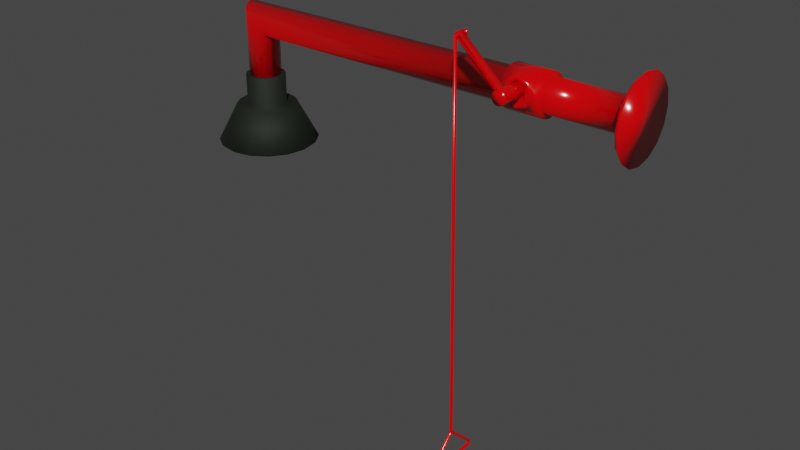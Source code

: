 # Source: Emergency_shower.blend  (saved by Blender 3.4.6; exported with 4.5.12 LTS)
import bpy
from mathutils import Matrix  # noqa: F401  (used for matrix-valued properties, if any)

bpy.ops.wm.read_factory_settings(use_empty=True)
scene = bpy.context.scene
scene.name = 'Scene'

# ---- collections
col_collection = bpy.data.collections.new('Collection'); scene.collection.children.link(col_collection)

# ---- materials (node trees are filled in below, after node groups)
mat_material_004 = bpy.data.materials.new('Material.004')
mat_material_004.use_transparent_shadow = False
mat_material_002 = bpy.data.materials.new('Material.002')
mat_material_002.use_transparent_shadow = False
mat_material_001 = bpy.data.materials.new('Material.001')
mat_material_001.use_transparent_shadow = False

# ---- material node trees
mat_material_004.use_nodes = True; mat_material_004.node_tree.nodes.clear()
_N = mat_material_004.node_tree.nodes; _L = mat_material_004.node_tree.links
n0 = _N.new('ShaderNodeBsdfPrincipled'); n0.name = 'Principled BSDF'; n0.location = (10, 300)
n0.distribution = 'GGX'
n0.subsurface_method = 'RANDOM_WALK_SKIN'
n0.inputs[0].default_value = (0.002705, 0.006994, 0.00169, 1.0)
n0.inputs[2].default_value = 0.7539
n0.inputs[3].default_value = 1.45
n0.inputs[27].default_value = (0.0, 0.0, 0.0, 1.0)
n0.inputs[28].default_value = 1.0
n1 = _N.new('ShaderNodeOutputMaterial'); n1.name = 'Material Output'; n1.location = (300, 300)
_L.new(n0.outputs[0], n1.inputs[0])
n1.is_active_output = True
mat_material_002.use_nodes = True; mat_material_002.node_tree.nodes.clear()
_N = mat_material_002.node_tree.nodes; _L = mat_material_002.node_tree.links
n0 = _N.new('ShaderNodeBsdfPrincipled'); n0.name = 'Principled BSDF'; n0.location = (10, 300)
n0.distribution = 'GGX'
n0.subsurface_method = 'RANDOM_WALK_SKIN'
n0.inputs[0].default_value = (0.8, 0.0, 0.001696, 1.0)
n0.inputs[2].default_value = 0.171
n0.inputs[3].default_value = 1.45
n0.inputs[27].default_value = (0.0, 0.0, 0.0, 1.0)
n0.inputs[28].default_value = 1.0
n1 = _N.new('ShaderNodeOutputMaterial'); n1.name = 'Material Output'; n1.location = (300, 300)
_L.new(n0.outputs[0], n1.inputs[0])
n1.is_active_output = True
mat_material_001.use_nodes = True; mat_material_001.node_tree.nodes.clear()
_N = mat_material_001.node_tree.nodes; _L = mat_material_001.node_tree.links
n0 = _N.new('ShaderNodeBsdfPrincipled'); n0.name = 'Principled BSDF'; n0.location = (10, 300)
n0.distribution = 'GGX'
n0.subsurface_method = 'RANDOM_WALK_SKIN'
n0.inputs[0].default_value = (0.8, 0.7481, 0.7258, 1.0)
n0.inputs[1].default_value = 0.8964
n0.inputs[2].default_value = 0.3575
n0.inputs[3].default_value = 1.45
n0.inputs[27].default_value = (0.0, 0.0, 0.0, 1.0)
n0.inputs[28].default_value = 1.0
n1 = _N.new('ShaderNodeOutputMaterial'); n1.name = 'Material Output'; n1.location = (300, 300)
_L.new(n0.outputs[0], n1.inputs[0])
n1.is_active_output = True

# ---- world
world_world = bpy.data.worlds.new('World'); scene.world = world_world
world_world.use_nodes = True; world_world.node_tree.nodes.clear()
_N = world_world.node_tree.nodes; _L = world_world.node_tree.links
n0 = _N.new('ShaderNodeOutputWorld'); n0.name = 'World Output'; n0.location = (300, 300)
n1 = _N.new('ShaderNodeBackground'); n1.name = 'Background'; n1.location = (10, 300)
n1.inputs[0].default_value = (0.05088, 0.05088, 0.05088, 1.0)
_L.new(n1.outputs[0], n0.inputs[0])
n0.is_active_output = True
world_world.color = (0.05088, 0.05088, 0.05088)
world_world.use_sun_shadow = False
world_world.sun_shadow_jitter_overblur = 0.0

# ---- meshes
me_cylinder_015 = bpy.data.meshes.new('Cylinder.015')
me_cylinder_015.from_pydata([(-0.2647, 0.03696, -0.1403), (-0.2517, 0.02828, -0.1403), (-0.243, 0.01531, -0.1403), (-0.24, -5.258e-09, -0.1403), (-0.243, -0.01531, -0.1403), (-0.2517, -0.02828, -0.1403), (-0.2647, -0.03696, -0.1403), (-0.28, -0.04, -0.1403), (-0.2953, -0.03696, -0.1403), (-0.3083, -0.02828, -0.1403), (-0.3169, -0.01531, -0.1403), (-0.32, 5.491e-09, -0.1403), (-0.3169, 0.01531, -0.1403), (-0.3083, 0.02828, -0.1403), (-0.2953, 0.03696, -0.1403), (-0.28, 0.04, -0.1403), (-0.2609, 0.0461, -0.1403), (-0.2447, 0.03528, -0.1403), (-0.2339, 0.0191, -0.1403), (-0.2301, -6.843e-09, -0.1403), (-0.2339, -0.0191, -0.1403), (-0.2447, -0.03528, -0.1403), (-0.2609, -0.0461, -0.1403), (-0.28, -0.0499, -0.1403), (-0.2991, -0.0461, -0.1403), (-0.3153, -0.03528, -0.1403), (-0.3261, -0.0191, -0.1403), (-0.3299, 6.566e-09, -0.1403), (-0.3261, 0.0191, -0.1403), (-0.3153, 0.03528, -0.1403), (-0.2991, 0.0461, -0.1403), (-0.28, 0.0499, -0.1403), (-0.2609, 0.0461, -0.2188), (-0.2447, 0.03528, -0.2188), (-0.2339, 0.0191, -0.2188), (-0.2301, -1.164e-08, -0.2188), (-0.2339, -0.0191, -0.2188), (-0.2447, -0.03528, -0.2188), (-0.2609, -0.0461, -0.2188), (-0.28, -0.0499, -0.2188), (-0.2991, -0.0461, -0.2188), (-0.3153, -0.03528, -0.2188), (-0.3261, -0.0191, -0.2188), (-0.3299, 1.773e-09, -0.2188), (-0.3261, 0.0191, -0.2188), (-0.3153, 0.03528, -0.2188), (-0.2991, 0.0461, -0.2188), (-0.28, 0.0499, -0.2188), (-0.2503, 0.07155, -0.2188), (-0.2252, 0.05477, -0.2188), (-0.2084, 0.02964, -0.2188), (-0.2025, -1.48e-08, -0.2188), (-0.2084, -0.02964, -0.2188), (-0.2252, -0.05477, -0.2188), (-0.2503, -0.07155, -0.2188), (-0.28, -0.07745, -0.2188), (-0.3096, -0.07155, -0.2188), (-0.3347, -0.05477, -0.2188), (-0.3515, -0.02964, -0.2188), (-0.3574, 6.011e-09, -0.2188), (-0.3515, 0.02964, -0.2188), (-0.3347, 0.05477, -0.2188), (-0.3096, 0.07155, -0.2188), (-0.28, 0.07745, -0.2188), (-0.231, 0.1182, -0.3143), (-0.1895, 0.09047, -0.3143), (-0.1618, 0.04896, -0.3143), (-0.152, -1.718e-08, -0.3143), (-0.1618, -0.04896, -0.3143), (-0.1895, -0.09047, -0.3143), (-0.231, -0.1182, -0.3143), (-0.28, -0.1279, -0.3143), (-0.3289, -0.1182, -0.3143), (-0.3704, -0.09047, -0.3143), (-0.3982, -0.04896, -0.3143), (-0.4079, 1.72e-08, -0.3143), (-0.3982, 0.04896, -0.3143), (-0.3704, 0.09047, -0.3143), (-0.3289, 0.1182, -0.3143), (-0.28, 0.1279, -0.3143), (-0.2325, 0.1145, -0.3177), (-0.1923, 0.08766, -0.3177), (-0.1654, 0.04744, -0.3177), (-0.156, -1.654e-08, -0.3177), (-0.1654, -0.04744, -0.3177), (-0.1923, -0.08766, -0.3177), (-0.2325, -0.1145, -0.3177), (-0.28, -0.124, -0.3177), (-0.3274, -0.1145, -0.3177), (-0.3676, -0.08766, -0.3177), (-0.3945, -0.04744, -0.3177), (-0.4039, 1.677e-08, -0.3177), (-0.3945, 0.04744, -0.3177), (-0.3676, 0.08766, -0.3177), (-0.3274, 0.1145, -0.3177), (-0.28, 0.124, -0.3177), (-0.2344, 0.11, -0.3134), (-0.1958, 0.08417, -0.3134), (-0.17, 0.04555, -0.3134), (-0.1609, -1.566e-08, -0.3134), (-0.17, -0.04555, -0.3134), (-0.1958, -0.08417, -0.3134), (-0.2344, -0.11, -0.3134), (-0.28, -0.119, -0.3134), (-0.3255, -0.11, -0.3134), (-0.3641, -0.08417, -0.3134), (-0.3899, -0.04555, -0.3134), (-0.399, 1.633e-08, -0.3134), (-0.3899, 0.04555, -0.3134), (-0.3641, 0.08417, -0.3134), (-0.3255, 0.11, -0.3134), (-0.28, 0.119, -0.3134), (-0.2496, 0.07342, -0.2349), (-0.2238, 0.0562, -0.2349), (-0.2065, 0.03041, -0.2349), (-0.2005, -1.764e-08, -0.2349), (-0.2065, -0.03041, -0.2349), (-0.2238, -0.0562, -0.2349), (-0.2496, -0.07342, -0.2349), (-0.28, -0.07947, -0.2349), (-0.3104, -0.07342, -0.2349), (-0.3362, -0.0562, -0.2349), (-0.3534, -0.03041, -0.2349), (-0.3594, 3.714e-09, -0.2349), (-0.3534, 0.03041, -0.2349), (-0.3362, 0.0562, -0.2349), (-0.3104, 0.07342, -0.2349), (-0.28, 0.07947, -0.2349), (-0.2709, 0.02185, -0.2349), (-0.2632, 0.01673, -0.2349), (-0.2581, 0.009052, -0.2349), (-0.2563, -7.888e-09, -0.2349), (-0.2581, -0.009052, -0.2349), (-0.2632, -0.01673, -0.2349), (-0.2709, -0.02185, -0.2349), (-0.28, -0.02365, -0.2349), (-0.289, -0.02185, -0.2349), (-0.2967, -0.01673, -0.2349), (-0.3018, -0.009052, -0.2349), (-0.3036, -1.532e-09, -0.2349), (-0.3018, 0.009052, -0.2349), (-0.2967, 0.01673, -0.2349), (-0.289, 0.02185, -0.2349), (-0.28, 0.02365, -0.2349), (-0.2709, 0.02185, -0.2495), (-0.2632, 0.01673, -0.2495), (-0.2581, 0.009052, -0.2495), (-0.2563, -1.382e-08, -0.2495), (-0.2581, -0.009052, -0.2495), (-0.2632, -0.01673, -0.2495), (-0.2709, -0.02185, -0.2495), (-0.28, -0.02365, -0.2495), (-0.289, -0.02185, -0.2495), (-0.2967, -0.01673, -0.2495), (-0.3018, -0.009052, -0.2495), (-0.3036, -7.468e-09, -0.2495), (-0.3018, 0.009052, -0.2495), (-0.2967, 0.01673, -0.2495), (-0.289, 0.02185, -0.2495), (-0.28, 0.02365, -0.2495), (-0.2674, 0.03035, -0.2495), (-0.2567, 0.02323, -0.2495), (-0.2496, 0.01257, -0.2495), (-0.2471, -1.553e-08, -0.2495), (-0.2496, -0.01257, -0.2495), (-0.2567, -0.02323, -0.2495), (-0.2674, -0.03035, -0.2495), (-0.28, -0.03285, -0.2495), (-0.2925, -0.03035, -0.2495), (-0.3032, -0.02323, -0.2495), (-0.3103, -0.01257, -0.2495), (-0.3128, -6.705e-09, -0.2495), (-0.3103, 0.01257, -0.2495), (-0.3032, 0.02323, -0.2495), (-0.2925, 0.03035, -0.2495), (-0.28, 0.03285, -0.2495), (-0.265, 0.03626, -0.2572), (-0.2522, 0.02775, -0.2572), (-0.2437, 0.01502, -0.2572), (-0.2407, -1.763e-08, -0.2572), (-0.2437, -0.01502, -0.2572), (-0.2522, -0.02775, -0.2572), (-0.265, -0.03626, -0.2572), (-0.28, -0.03925, -0.2572), (-0.295, -0.03626, -0.2572), (-0.3077, -0.02775, -0.2572), (-0.3162, -0.01502, -0.2572), (-0.3192, -7.086e-09, -0.2572), (-0.3162, 0.01502, -0.2572), (-0.3077, 0.02775, -0.2572), (-0.295, 0.03626, -0.2572), (-0.28, 0.03925, -0.2572), (0.516, -0.02145, 0.03498), (0.5158, -0.05722, 0.04045), (0.7723, 0.1, -5.588e-08), (-0.28, 0.04, 2.421e-08), (0.537, -0.05722, 0.03167), (0.7723, 0.09239, 0.03827), (0.522, -0.02145, 0.03393), (-0.2953, 0.03696, 0.01531), (0.5458, -0.05722, 0.01045), (0.7723, 0.07071, 0.07071), (-0.3083, 0.02828, 0.02828), (0.5272, -0.02145, 0.03089), (0.537, -0.05722, -0.01076), (0.7723, 0.03827, 0.09239), (0.5311, -0.02145, 0.02624), (-0.3169, 0.01531, 0.03696), (0.5158, -0.05722, -0.01955), (0.5332, -0.02145, 0.02054), (0.7723, 0.0, 0.1), (-0.32, 0.0, 0.04), (0.4946, -0.05722, -0.01076), (0.5332, -0.02145, 0.01447), (0.7723, -0.03827, 0.09239), (-0.3169, -0.01531, 0.03696), (0.4858, -0.05722, 0.01045), (0.7723, -0.07071, 0.07071), (-0.3083, -0.02828, 0.02828), (0.5311, -0.02145, 0.008766), (0.4946, -0.05722, 0.03167), (0.7723, -0.09239, 0.03827), (-0.2953, -0.03696, 0.01531), (0.5158, -0.05722, 0.04695), (0.5272, -0.02145, 0.004116), (0.7723, -0.1, -5.588e-08), (-0.28, -0.04, 2.421e-08), (0.5416, -0.05722, 0.03626), (0.7723, -0.09239, -0.03827), (0.522, -0.02145, 0.001081), (0.5523, -0.05722, 0.01045), (0.5416, -0.05722, -0.01535), (-0.2647, -0.03696, -0.01531), (0.516, -0.02145, 2.7e-05), (0.7723, -0.07071, -0.07071), (0.5158, -0.05722, -0.02604), (-0.2517, -0.02828, -0.02828), (0.49, -0.05722, -0.01535), (0.7723, -0.03827, -0.09239), (0.51, -0.02145, 0.001081), (0.4793, -0.05722, 0.01045), (-0.243, -0.01531, -0.03696), (0.49, -0.05722, 0.03626), (0.7723, 0.0, -0.1), (0.5048, -0.02145, 0.004116), (-0.24, 0.0, -0.04), (0.7723, 0.03827, -0.09239), (-0.243, 0.01531, -0.03696), (0.7723, 0.07071, -0.07071), (0.5009, -0.02145, 0.008766), (-0.2517, 0.02828, -0.02828), (0.7723, 0.09239, -0.03827), (-0.2647, 0.03696, -0.01531), (0.4988, -0.02145, 0.01447), (0.761, 0.09056, -5.588e-08), (0.761, 0.08367, 0.03466), (0.761, 0.06404, 0.06404), (0.761, 0.03466, 0.08367), (0.4988, -0.02145, 0.02054), (0.761, 0.0, 0.09056), (0.761, -0.03466, 0.08367), (0.761, -0.06404, 0.06404), (0.5009, -0.02145, 0.02624), (0.761, -0.08367, 0.03466), (0.761, -0.09056, -5.588e-08), (0.5048, -0.02145, 0.03089), (0.7612, -0.08367, -0.03466), (0.7612, -0.06371, -0.06312), (0.51, -0.02145, 0.03393), (0.7612, -0.03466, -0.08367), (0.761, 0.0, -0.09056), (0.761, 0.03466, -0.08367), (0.761, 0.06404, -0.06404), (0.761, 0.08367, -0.03466), (0.7514, 0.04, -1.863e-08), (0.7514, 0.03696, 0.01531), (0.7514, 0.02828, 0.02828), (0.7514, 0.01531, 0.03696), (0.7514, 0.0, 0.04), (0.7514, -0.01531, 0.03696), (0.7514, -0.02828, 0.02828), (0.7514, -0.03696, 0.01531), (0.7514, -0.04, -1.863e-08), (0.7514, -0.03696, -0.01531), (0.7514, -0.02828, -0.02828), (0.7514, -0.01531, -0.03696), (0.7514, 0.0, -0.04), (0.7514, 0.01531, -0.03696), (0.7514, 0.02828, -0.02828), (0.7514, 0.03696, -0.01531), (-0.2647, 0.03696, -0.1403), (-0.2517, 0.02828, -0.1403), (-0.243, 0.01531, -0.1403), (-0.24, -7.451e-09, -0.1403), (-0.243, -0.01531, -0.1403), (-0.2517, -0.02828, -0.1403), (-0.2647, -0.03696, -0.1403), (-0.28, -0.04, -0.1403), (-0.2953, -0.03696, -0.1403), (-0.3083, -0.02828, -0.1403), (-0.3169, -0.01531, -0.1403), (-0.32, 7.451e-09, -0.1403), (-0.3169, 0.01531, -0.1403), (-0.3083, 0.02828, -0.1403), (-0.2953, 0.03696, -0.1403), (-0.28, 0.04, -0.1403), (0.4671, 0.03709, 0.01531), (0.4671, 0.02856, 0.02828), (0.4671, 0.01568, 0.03696), (0.4671, 0.0004175, 0.04), (0.4671, -0.01491, 0.03696), (0.4671, -0.02797, 0.02828), (0.4671, -0.03677, 0.01531), (0.4671, -0.03997, -3.725e-09), (0.4671, -0.03709, -0.01531), (0.4671, -0.02856, -0.02828), (0.4671, -0.01568, -0.03696), (0.4671, -0.0004175, -0.04), (0.4671, 0.01491, -0.03696), (0.4671, 0.02797, -0.02828), (0.4671, 0.03677, -0.01531), (0.4671, 0.03997, -9.313e-09), (0.5618, 0.03998, -1.304e-08), (0.5618, 0.03683, -0.01531), (0.5618, 0.02807, -0.02828), (0.5618, 0.01503, -0.03696), (0.5618, -0.0002871, -0.04), (0.5618, -0.01556, -0.03696), (0.5618, -0.02847, -0.02828), (0.5618, -0.03705, -0.01531), (0.5618, -0.03998, -9.313e-09), (0.5618, -0.03683, 0.01531), (0.5618, -0.02807, 0.02828), (0.5618, -0.01503, 0.03696), (0.5618, 0.0002871, 0.04), (0.5618, 0.01556, 0.03696), (0.5618, 0.02847, 0.02828), (0.5618, 0.03705, 0.01531), (0.5618, 0.05087, -9.225e-05), (0.4671, 0.05086, -9.225e-05), (0.4671, 0.04718, 0.0194), (0.4671, 0.03629, 0.03595), (0.4671, 0.01987, 0.04701), (0.4671, 0.000423, 0.05089), (0.4671, -0.01906, 0.04702), (0.4671, -0.03563, 0.03602), (0.4671, -0.0468, 0.01955), (0.4671, -0.05086, 9.224e-05), (0.4671, -0.04718, -0.0194), (0.4671, -0.03629, -0.03595), (0.4671, -0.01987, -0.04701), (0.4671, -0.000423, -0.05089), (0.4671, 0.01906, -0.04702), (0.4671, 0.03563, -0.03602), (0.4671, 0.0468, -0.01955), (0.5618, 0.04686, -0.01954), (0.5618, 0.03573, -0.03601), (0.5618, 0.01919, -0.04702), (0.5618, -0.0002889, -0.05089), (0.5618, -0.01975, -0.04701), (0.5618, -0.03621, -0.03595), (0.5618, -0.04714, -0.0194), (0.5618, -0.05087, 9.223e-05), (0.5618, -0.04686, 0.01954), (0.5618, -0.03573, 0.03601), (0.5618, -0.01919, 0.04702), (0.5618, 0.0002889, 0.05089), (0.5618, 0.01975, 0.04701), (0.5618, 0.03621, 0.03595), (0.5618, 0.04714, 0.0194), (0.5158, -0.01924, 0.04695), (0.5417, -0.03571, 0.03601), (0.5416, -0.03535, 0.03626), (0.4899, -0.03566, 0.03601), (0.49, -0.03529, 0.03626), (0.5485, -0.04685, 0.01954), (0.4831, -0.04681, 0.01954), (0.4793, -0.0487, 0.01045), (0.5523, -0.04873, 0.01045), (0.548, -0.05087, 9.223e-05), (0.4836, -0.05086, 9.223e-05), (0.5319, -0.04715, -0.0194), (0.5416, -0.04792, -0.01535), (0.4998, -0.04716, -0.0194), (0.49, -0.04794, -0.01535), (0.5158, -0.04279, -0.02604), (0.516, -0.05722, 0.03498), (0.522, -0.05722, 0.03393), (0.51, -0.05722, 0.03393), (0.5048, -0.05722, 0.004116), (0.5009, -0.05722, 0.008766), (0.4988, -0.05722, 0.01447), (0.4988, -0.05722, 0.02054), (0.5272, -0.05722, 0.03089), (0.5048, -0.05722, 0.03089), (0.5311, -0.05722, 0.02624), (0.5009, -0.05722, 0.02624), (0.516, -0.05722, 2.7e-05), (0.522, -0.05722, 0.001081), (0.51, -0.05722, 0.001081), (0.5311, -0.05722, 0.008766), (0.5332, -0.05722, 0.02054), (0.5332, -0.05722, 0.01447), (0.5272, -0.05722, 0.004116), (0.7601, 0.06526, -0.04346), (0.7548, 0.06394, -0.04346), (0.7601, 0.06233, -0.03639), (0.7548, 0.0614, -0.03732), (0.7601, 0.05526, -0.03346), (0.7548, 0.05526, -0.03478), (0.7601, 0.04819, -0.03639), (0.7548, 0.04912, -0.03732), (0.7601, 0.04526, -0.04346), (0.7548, 0.04658, -0.04346), (0.7601, 0.04819, -0.05053), (0.7548, 0.04912, -0.0496), (0.7601, 0.05526, -0.05346), (0.7548, 0.05526, -0.05214), (0.7601, 0.06233, -0.05053), (0.7548, 0.0614, -0.0496), (0.7597, 0.01011, 0.06943), (0.7544, 0.008797, 0.06943), (0.7597, 0.007185, 0.0765), (0.7544, 0.006254, 0.07557), (0.7597, 0.0001142, 0.07943), (0.7544, 0.0001142, 0.07811), (0.7597, -0.006957, 0.0765), (0.7544, -0.006026, 0.07557), (0.7597, -0.009886, 0.06943), (0.7544, -0.008569, 0.06943), (0.7597, -0.006957, 0.06236), (0.7544, -0.006026, 0.06329), (0.7597, 0.0001142, 0.05943), (0.7544, 0.0001142, 0.06075), (0.7597, 0.007185, 0.06236), (0.7544, 0.006254, 0.06329), (0.7601, -0.04834, 0.03987), (0.7548, -0.04965, 0.03987), (0.7601, -0.05127, 0.04694), (0.7548, -0.0522, 0.04601), (0.7601, -0.05834, 0.04987), (0.7548, -0.05834, 0.04855), (0.7601, -0.06541, 0.04694), (0.7548, -0.06448, 0.04601), (0.7601, -0.06834, 0.03987), (0.7548, -0.06702, 0.03987), (0.7601, -0.06541, 0.03279), (0.7548, -0.06448, 0.03373), (0.7601, -0.05834, 0.02987), (0.7548, -0.05834, 0.03118), (0.7601, -0.05127, 0.03279), (0.7548, -0.0522, 0.03373), (0.7601, 0.07097, 0.03614), (0.7548, 0.06965, 0.03614), (0.7601, 0.06804, 0.04321), (0.7548, 0.06711, 0.04228), (0.7601, 0.06097, 0.04614), (0.7548, 0.06097, 0.04482), (0.7601, 0.0539, 0.04321), (0.7548, 0.05483, 0.04228), (0.7601, 0.05097, 0.03614), (0.7548, 0.05229, 0.03614), (0.7601, 0.0539, 0.02907), (0.7548, 0.05483, 0.03), (0.7601, 0.06097, 0.02614), (0.7548, 0.06097, 0.02745), (0.7601, 0.06804, 0.02907), (0.7548, 0.06711, 0.03), (0.7601, -0.04699, -0.04186), (0.7548, -0.04831, -0.04186), (0.7601, -0.04992, -0.03479), (0.7548, -0.05085, -0.03572), (0.7601, -0.05699, -0.03186), (0.7548, -0.05699, -0.03318), (0.7601, -0.06406, -0.03479), (0.7548, -0.06313, -0.03572), (0.7601, -0.06699, -0.04186), (0.7548, -0.06567, -0.04186), (0.7601, -0.06406, -0.04893), (0.7548, -0.06313, -0.048), (0.7601, -0.05699, -0.05186), (0.7548, -0.05699, -0.05054), (0.7601, -0.04992, -0.04893), (0.7548, -0.05085, -0.048), (0.7597, 0.009897, -0.06962), (0.7544, 0.00858, -0.06962), (0.7597, 0.006968, -0.06255), (0.7544, 0.006037, -0.06348), (0.7597, -0.0001035, -0.05962), (0.7544, -0.0001035, -0.06093), (0.7597, -0.007175, -0.06255), (0.7544, -0.006243, -0.06348), (0.7597, -0.0101, -0.06962), (0.7544, -0.008787, -0.06962), (0.7597, -0.007175, -0.07669), (0.7544, -0.006243, -0.07576), (0.7597, -0.0001035, -0.07962), (0.7544, -0.0001035, -0.0783), (0.7597, 0.006968, -0.07669), (0.7544, 0.006037, -0.07576)], [], [(4, 5, 21, 20), (25, 26, 42, 41), (12, 13, 29, 28), (5, 6, 22, 21), (13, 14, 30, 29), (6, 7, 23, 22), (14, 15, 31, 30), (7, 8, 24, 23), (15, 0, 16, 31), (0, 1, 17, 16), (8, 9, 25, 24), (1, 2, 18, 17), (9, 10, 26, 25), (2, 3, 19, 18), (10, 11, 27, 26), (3, 4, 20, 19), (11, 12, 28, 27), (46, 47, 63, 62), (18, 19, 35, 34), (26, 27, 43, 42), (19, 20, 36, 35), (27, 28, 44, 43), (20, 21, 37, 36), (28, 29, 45, 44), (21, 22, 38, 37), (29, 30, 46, 45), (22, 23, 39, 38), (30, 31, 47, 46), (23, 24, 40, 39), (31, 16, 32, 47), (16, 17, 33, 32), (24, 25, 41, 40), (17, 18, 34, 33), (52, 53, 69, 68), (39, 40, 56, 55), (47, 32, 48, 63), (32, 33, 49, 48), (40, 41, 57, 56), (33, 34, 50, 49), (41, 42, 58, 57), (34, 35, 51, 50), (42, 43, 59, 58), (35, 36, 52, 51), (43, 44, 60, 59), (36, 37, 53, 52), (44, 45, 61, 60), (37, 38, 54, 53), (45, 46, 62, 61), (38, 39, 55, 54), (76, 77, 93, 92), (60, 61, 77, 76), (53, 54, 70, 69), (61, 62, 78, 77), (54, 55, 71, 70), (62, 63, 79, 78), (55, 56, 72, 71), (63, 48, 64, 79), (48, 49, 65, 64), (56, 57, 73, 72), (49, 50, 66, 65), (57, 58, 74, 73), (50, 51, 67, 66), (58, 59, 75, 74), (51, 52, 68, 67), (59, 60, 76, 75), (91, 92, 108, 107), (69, 70, 86, 85), (77, 78, 94, 93), (70, 71, 87, 86), (78, 79, 95, 94), (71, 72, 88, 87), (79, 64, 80, 95), (64, 65, 81, 80), (72, 73, 89, 88), (65, 66, 82, 81), (73, 74, 90, 89), (66, 67, 83, 82), (74, 75, 91, 90), (67, 68, 84, 83), (75, 76, 92, 91), (68, 69, 85, 84), (105, 106, 122, 121), (84, 85, 101, 100), (92, 93, 109, 108), (85, 86, 102, 101), (93, 94, 110, 109), (86, 87, 103, 102), (94, 95, 111, 110), (87, 88, 104, 103), (95, 80, 96, 111), (80, 81, 97, 96), (88, 89, 105, 104), (81, 82, 98, 97), (89, 90, 106, 105), (82, 83, 99, 98), (90, 91, 107, 106), (83, 84, 100, 99), (119, 120, 136, 135), (98, 99, 115, 114), (106, 107, 123, 122), (99, 100, 116, 115), (107, 108, 124, 123), (100, 101, 117, 116), (108, 109, 125, 124), (101, 102, 118, 117), (109, 110, 126, 125), (102, 103, 119, 118), (110, 111, 127, 126), (103, 104, 120, 119), (111, 96, 112, 127), (96, 97, 113, 112), (104, 105, 121, 120), (97, 98, 114, 113), (140, 141, 157, 156), (127, 112, 128, 143), (112, 113, 129, 128), (120, 121, 137, 136), (113, 114, 130, 129), (121, 122, 138, 137), (114, 115, 131, 130), (122, 123, 139, 138), (115, 116, 132, 131), (123, 124, 140, 139), (116, 117, 133, 132), (124, 125, 141, 140), (117, 118, 134, 133), (125, 126, 142, 141), (118, 119, 135, 134), (126, 127, 143, 142), (146, 147, 163, 162), (133, 134, 150, 149), (141, 142, 158, 157), (134, 135, 151, 150), (142, 143, 159, 158), (135, 136, 152, 151), (143, 128, 144, 159), (128, 129, 145, 144), (136, 137, 153, 152), (129, 130, 146, 145), (137, 138, 154, 153), (130, 131, 147, 146), (138, 139, 155, 154), (131, 132, 148, 147), (139, 140, 156, 155), (132, 133, 149, 148), (167, 168, 184, 183), (154, 155, 171, 170), (147, 148, 164, 163), (155, 156, 172, 171), (148, 149, 165, 164), (156, 157, 173, 172), (149, 150, 166, 165), (157, 158, 174, 173), (150, 151, 167, 166), (158, 159, 175, 174), (151, 152, 168, 167), (159, 144, 160, 175), (144, 145, 161, 160), (152, 153, 169, 168), (145, 146, 162, 161), (153, 154, 170, 169), (190, 191, 176, 177, 178, 179, 180, 181, 182, 183, 184, 185, 186, 187, 188, 189), (175, 160, 176, 191), (160, 161, 177, 176), (168, 169, 185, 184), (161, 162, 178, 177), (169, 170, 186, 185), (162, 163, 179, 178), (170, 171, 187, 186), (163, 164, 180, 179), (171, 172, 188, 187), (164, 165, 181, 180), (172, 173, 189, 188), (165, 166, 182, 181), (173, 174, 190, 189), (166, 167, 183, 182), (174, 175, 191, 190), (15, 14, 13, 12, 11, 10, 9, 8, 7, 6, 5, 4, 3, 2, 1, 0), (321, 195, 199, 306), (306, 199, 202, 307), (307, 202, 207, 308), (308, 207, 211, 309), (309, 211, 215, 310), (310, 215, 218, 311), (311, 218, 222, 312), (312, 222, 226, 313), (313, 226, 232, 314), (314, 232, 236, 315), (315, 236, 241, 316), (316, 241, 245, 317), (317, 245, 247, 318), (318, 247, 250, 319), (245, 241, 294, 293), (319, 250, 252, 320), (320, 252, 195, 321), (248, 251, 194, 197, 201, 205, 210, 214, 217, 221, 225, 228, 234, 238, 243, 246), (251, 273, 254, 194), (248, 272, 273, 251), (246, 271, 272, 248), (243, 270, 271, 246), (238, 269, 270, 243), (234, 267, 269, 238), (228, 266, 267, 234), (225, 264, 266, 228), (221, 263, 264, 225), (217, 261, 263, 221), (214, 260, 261, 217), (210, 259, 260, 214), (205, 257, 259, 210), (201, 256, 257, 205), (197, 255, 256, 201), (194, 254, 255, 197), (273, 289, 274, 254), (272, 288, 289, 273), (271, 287, 288, 272), (270, 286, 287, 271), (269, 285, 286, 270), (267, 284, 285, 269), (266, 283, 284, 267), (264, 282, 283, 266), (263, 281, 282, 264), (261, 280, 281, 263), (260, 279, 280, 261), (259, 278, 279, 260), (257, 277, 278, 259), (256, 276, 277, 257), (255, 275, 276, 256), (254, 274, 275, 255), (252, 250, 291, 290), (195, 252, 290, 305), (236, 232, 296, 295), (241, 236, 295, 294), (215, 211, 301, 300), (218, 215, 300, 299), (222, 218, 299, 298), (247, 245, 293, 292), (202, 199, 304, 303), (199, 195, 305, 304), (250, 247, 292, 291), (226, 222, 298, 297), (232, 226, 297, 296), (207, 202, 303, 302), (211, 207, 302, 301), (305, 290, 291, 292, 293, 294, 295, 296, 297, 298, 299, 300, 301, 302, 303, 304), (332, 333, 365, 364), (309, 310, 344, 343), (331, 332, 364, 363), (308, 309, 343, 342), (330, 331, 363, 362), (307, 308, 342, 341), (320, 321, 339, 354), (329, 330, 362, 361), (306, 307, 341, 340), (319, 320, 354, 353), (328, 329, 361, 360), (321, 306, 340, 339), (318, 319, 353, 352), (327, 328, 360, 359), (317, 318, 352, 351), (326, 327, 359, 358), (289, 323, 322, 274), (288, 324, 323, 289), (287, 325, 324, 288), (286, 326, 325, 287), (285, 327, 326, 286), (284, 328, 327, 285), (283, 329, 328, 284), (282, 330, 329, 283), (281, 331, 330, 282), (280, 332, 331, 281), (279, 333, 332, 280), (278, 334, 333, 279), (277, 335, 334, 278), (276, 336, 335, 277), (275, 337, 336, 276), (274, 322, 337, 275), (338, 339, 340, 369), (369, 340, 341, 368), (368, 341, 342, 367), (367, 342, 343, 366), (366, 343, 344, 365), (372, 371, 364, 365, 344, 345, 373, 374, 370), (373, 345, 346, 376), (375, 363, 364, 371), (377, 376, 346, 347, 380), (378, 379, 362, 363, 375), (384, 380, 347, 348, 383), (382, 381, 361, 362, 379), (385, 383, 348, 349, 360, 361, 381), (360, 349, 350, 359), (359, 350, 351, 358), (358, 351, 352, 357), (357, 352, 353, 356), (356, 353, 354, 355), (355, 354, 339, 338), (310, 311, 345, 344), (333, 334, 366, 365), (311, 312, 346, 345), (334, 335, 367, 366), (312, 313, 347, 346), (335, 336, 368, 367), (322, 323, 355, 338), (313, 314, 348, 347), (336, 337, 369, 368), (323, 324, 356, 355), (314, 315, 349, 348), (337, 322, 338, 369), (324, 325, 357, 356), (315, 316, 350, 349), (325, 326, 358, 357), (316, 317, 351, 350), (386, 193, 220, 216, 212, 208, 204, 200, 196, 395, 401, 402, 400, 403, 398, 397, 399, 389, 390, 391, 392, 396, 394, 388), (395, 196, 193, 386, 387, 393), (200, 204, 231, 230), (212, 216, 240, 237), (204, 208, 235, 231), (216, 220, 242, 240), (196, 200, 230, 227), (208, 212, 237, 235), (220, 193, 223, 242), (193, 196, 227, 223), (380, 384, 237, 240, 377), (381, 382, 231, 235, 385), (371, 372, 227, 230, 378, 375), (376, 377, 240, 242, 374, 373), (383, 385, 235, 237, 384), (379, 378, 230, 231, 382), (223, 227, 372, 370), (374, 242, 223, 370), (386, 192, 198, 387), (387, 198, 203, 393), (393, 203, 206, 395), (395, 206, 209, 401), (401, 209, 213, 402), (402, 213, 219, 400), (400, 219, 224, 403), (403, 224, 229, 398), (398, 229, 233, 397), (397, 233, 239, 399), (399, 239, 244, 389), (389, 244, 249, 390), (390, 249, 253, 391), (391, 253, 258, 392), (392, 258, 262, 396), (396, 262, 265, 394), (265, 268, 388, 394), (388, 268, 192, 386), (219, 213, 209, 206, 203, 198, 192, 268, 265, 262, 258, 253, 249, 244, 239, 233, 229, 224), (404, 405, 407, 406), (406, 407, 409, 408), (408, 409, 411, 410), (410, 411, 413, 412), (412, 413, 415, 414), (414, 415, 417, 416), (407, 405, 419, 417, 415, 413, 411, 409), (416, 417, 419, 418), (418, 419, 405, 404), (404, 406, 408, 410, 412, 414, 416, 418), (420, 421, 423, 422), (422, 423, 425, 424), (424, 425, 427, 426), (426, 427, 429, 428), (428, 429, 431, 430), (430, 431, 433, 432), (423, 421, 435, 433, 431, 429, 427, 425), (432, 433, 435, 434), (434, 435, 421, 420), (420, 422, 424, 426, 428, 430, 432, 434), (436, 437, 439, 438), (438, 439, 441, 440), (440, 441, 443, 442), (442, 443, 445, 444), (444, 445, 447, 446), (446, 447, 449, 448), (439, 437, 451, 449, 447, 445, 443, 441), (448, 449, 451, 450), (450, 451, 437, 436), (436, 438, 440, 442, 444, 446, 448, 450), (452, 453, 455, 454), (454, 455, 457, 456), (456, 457, 459, 458), (458, 459, 461, 460), (460, 461, 463, 462), (462, 463, 465, 464), (455, 453, 467, 465, 463, 461, 459, 457), (464, 465, 467, 466), (466, 467, 453, 452), (452, 454, 456, 458, 460, 462, 464, 466), (468, 469, 471, 470), (470, 471, 473, 472), (472, 473, 475, 474), (474, 475, 477, 476), (476, 477, 479, 478), (478, 479, 481, 480), (471, 469, 483, 481, 479, 477, 475, 473), (480, 481, 483, 482), (482, 483, 469, 468), (468, 470, 472, 474, 476, 478, 480, 482), (484, 485, 487, 486), (486, 487, 489, 488), (488, 489, 491, 490), (490, 491, 493, 492), (492, 493, 495, 494), (494, 495, 497, 496), (487, 485, 499, 497, 495, 493, 491, 489), (496, 497, 499, 498), (498, 499, 485, 484), (484, 486, 488, 490, 492, 494, 496, 498)])
me_cylinder_015.polygons.foreach_set('use_smooth', [True] * 408)
me_cylinder_015.polygons.foreach_set('material_index', [0, 0, 0, 0, 0, 0, 0, 0, 0, 0, 0, 0, 0, 0, 0, 0, 0, 0, 0, 0, 0, 0, 0, 0, 0, 0, 0, 0, 0, 0, 0, 0, 0, 0, 0, 0, 0, 0, 0, 0, 0, 0, 0, 0, 0, 0, 0, 0, 0, 0, 0, 0, 0, 0, 0, 0, 0, 0, 0, 0, 0, 0, 0, 0, 0, 0, 0, 0, 0, 0, 0, 0, 0, 0, 0, 0, 0, 0, 0, 0, 0, 0, 0, 0, 0, 0, 0, 0, 0, 0, 0, 0, 0, 0, 0, 0, 0, 0, 0, 0, 0, 0, 0, 0, 0, 0, 0, 0, 0, 0, 0, 0, 0, 0, 0, 0, 0, 0, 0, 0, 0, 0, 0, 0, 0, 0, 0, 0, 0, 0, 0, 0, 0, 0, 0, 0, 0, 0, 0, 0, 0, 0, 0, 0, 0, 0, 0, 0, 0, 0, 0, 0, 0, 0, 0, 0, 0, 0, 0, 0, 0, 0, 0, 0, 0, 0, 0, 0, 0, 0, 0, 0, 0, 0, 0, 0, 0, 0, 1, 1, 1, 1, 1, 1, 1, 1, 1, 1, 1, 1, 1, 1, 1, 1, 1, 1, 1, 1, 1, 1, 1, 1, 1, 1, 1, 1, 1, 1, 1, 1, 1, 1, 1, 1, 1, 1, 1, 1, 1, 1, 1, 1, 1, 1, 1, 1, 1, 1, 1, 1, 1, 1, 1, 1, 1, 1, 1, 1, 1, 1, 1, 1, 1, 1, 1, 1, 1, 1, 1, 1, 1, 1, 1, 1, 1, 1, 1, 1, 1, 1, 1, 1, 1, 1, 1, 1, 1, 1, 1, 1, 1, 1, 1, 1, 1, 1, 1, 1, 1, 1, 1, 1, 1, 1, 1, 1, 1, 1, 1, 1, 1, 1, 1, 1, 1, 1, 1, 1, 1, 1, 1, 1, 1, 1, 1, 1, 1, 1, 1, 1, 1, 1, 1, 1, 1, 1, 1, 1, 1, 1, 1, 1, 1, 1, 1, 1, 1, 1, 1, 1, 1, 1, 1, 1, 1, 1, 1, 1, 1, 1, 1, 1, 1, 1, 1, 1, 1, 1, 2, 2, 2, 2, 2, 2, 2, 2, 2, 2, 2, 2, 2, 2, 2, 2, 2, 2, 2, 2, 2, 2, 2, 2, 2, 2, 2, 2, 2, 2, 2, 2, 2, 2, 2, 2, 2, 2, 2, 2, 2, 2, 2, 2, 2, 2, 2, 2, 2, 2, 2, 2, 2, 2, 2, 2, 2, 2, 2, 2])
_uv = me_cylinder_015.uv_layers.new(name='UVMap')
_uv.uv.foreach_set('vector', [0.3125, 1.0, 0.375, 1.0, 0.375, 1.0, 0.3125, 1.0, 0.625, 1.0, 0.6875, 1.0, 0.6875, 1.0, 0.625, 1.0, 0.8125, 1.0, 0.875, 1.0, 0.875, 1.0, 0.8125, 1.0, 0.375, 1.0, 0.4375, 1.0, 0.4375, 1.0, 0.375, 1.0, 0.875, 1.0, 0.9375, 1.0, 0.9375, 1.0, 0.875, 1.0, 0.4375, 1.0, 0.5, 1.0, 0.5, 1.0, 0.4375, 1.0, 0.9375, 1.0, 1.0, 1.0, 1.0, 1.0, 0.9375, 1.0, 0.5, 1.0, 0.5625, 1.0, 0.5625, 1.0, 0.5, 1.0, 0.0, 1.0, 0.0625, 1.0, 0.0625, 1.0, 0.0, 1.0, 0.0625, 1.0, 0.125, 1.0, 0.125, 1.0, 0.0625, 1.0, 0.5625, 1.0, 0.625, 1.0, 0.625, 1.0, 0.5625, 1.0, 0.125, 1.0, 0.1875, 1.0, 0.1875, 1.0, 0.125, 1.0, 0.625, 1.0, 0.6875, 1.0, 0.6875, 1.0, 0.625, 1.0, 0.1875, 1.0, 0.25, 1.0, 0.25, 1.0, 0.1875, 1.0, 0.6875, 1.0, 0.75, 1.0, 0.75, 1.0, 0.6875, 1.0, 0.25, 1.0, 0.3125, 1.0, 0.3125, 1.0, 0.25, 1.0, 0.75, 1.0, 0.8125, 1.0, 0.8125, 1.0, 0.75, 1.0, 0.9375, 1.0, 1.0, 1.0, 1.0, 1.0, 0.9375, 1.0, 0.1875, 1.0, 0.25, 1.0, 0.25, 1.0, 0.1875, 1.0, 0.6875, 1.0, 0.75, 1.0, 0.75, 1.0, 0.6875, 1.0, 0.25, 1.0, 0.3125, 1.0, 0.3125, 1.0, 0.25, 1.0, 0.75, 1.0, 0.8125, 1.0, 0.8125, 1.0, 0.75, 1.0, 0.3125, 1.0, 0.375, 1.0, 0.375, 1.0, 0.3125, 1.0, 0.8125, 1.0, 0.875, 1.0, 0.875, 1.0, 0.8125, 1.0, 0.375, 1.0, 0.4375, 1.0, 0.4375, 1.0, 0.375, 1.0, 0.875, 1.0, 0.9375, 1.0, 0.9375, 1.0, 0.875, 1.0, 0.4375, 1.0, 0.5, 1.0, 0.5, 1.0, 0.4375, 1.0, 0.9375, 1.0, 1.0, 1.0, 1.0, 1.0, 0.9375, 1.0, 0.5, 1.0, 0.5625, 1.0, 0.5625, 1.0, 0.5, 1.0, 0.0, 1.0, 0.0625, 1.0, 0.0625, 1.0, 0.0, 1.0, 0.0625, 1.0, 0.125, 1.0, 0.125, 1.0, 0.0625, 1.0, 0.5625, 1.0, 0.625, 1.0, 0.625, 1.0, 0.5625, 1.0, 0.125, 1.0, 0.1875, 1.0, 0.1875, 1.0, 0.125, 1.0, 0.3125, 1.0, 0.375, 1.0, 0.375, 1.0, 0.3125, 1.0, 0.5, 1.0, 0.5625, 1.0, 0.5625, 1.0, 0.5, 1.0, 0.0, 1.0, 0.0625, 1.0, 0.0625, 1.0, 0.0, 1.0, 0.0625, 1.0, 0.125, 1.0, 0.125, 1.0, 0.0625, 1.0, 0.5625, 1.0, 0.625, 1.0, 0.625, 1.0, 0.5625, 1.0, 0.125, 1.0, 0.1875, 1.0, 0.1875, 1.0, 0.125, 1.0, 0.625, 1.0, 0.6875, 1.0, 0.6875, 1.0, 0.625, 1.0, 0.1875, 1.0, 0.25, 1.0, 0.25, 1.0, 0.1875, 1.0, 0.6875, 1.0, 0.75, 1.0, 0.75, 1.0, 0.6875, 1.0, 0.25, 1.0, 0.3125, 1.0, 0.3125, 1.0, 0.25, 1.0, 0.75, 1.0, 0.8125, 1.0, 0.8125, 1.0, 0.75, 1.0, 0.3125, 1.0, 0.375, 1.0, 0.375, 1.0, 0.3125, 1.0, 0.8125, 1.0, 0.875, 1.0, 0.875, 1.0, 0.8125, 1.0, 0.375, 1.0, 0.4375, 1.0, 0.4375, 1.0, 0.375, 1.0, 0.875, 1.0, 0.9375, 1.0, 0.9375, 1.0, 0.875, 1.0, 0.4375, 1.0, 0.5, 1.0, 0.5, 1.0, 0.4375, 1.0, 0.8125, 1.0, 0.875, 1.0, 0.875, 1.0, 0.8125, 1.0, 0.8125, 1.0, 0.875, 1.0, 0.875, 1.0, 0.8125, 1.0, 0.375, 1.0, 0.4375, 1.0, 0.4375, 1.0, 0.375, 1.0, 0.875, 1.0, 0.9375, 1.0, 0.9375, 1.0, 0.875, 1.0, 0.4375, 1.0, 0.5, 1.0, 0.5, 1.0, 0.4375, 1.0, 0.9375, 1.0, 1.0, 1.0, 1.0, 1.0, 0.9375, 1.0, 0.5, 1.0, 0.5625, 1.0, 0.5625, 1.0, 0.5, 1.0, 0.0, 1.0, 0.0625, 1.0, 0.0625, 1.0, 0.0, 1.0, 0.0625, 1.0, 0.125, 1.0, 0.125, 1.0, 0.0625, 1.0, 0.5625, 1.0, 0.625, 1.0, 0.625, 1.0, 0.5625, 1.0, 0.125, 1.0, 0.1875, 1.0, 0.1875, 1.0, 0.125, 1.0, 0.625, 1.0, 0.6875, 1.0, 0.6875, 1.0, 0.625, 1.0, 0.1875, 1.0, 0.25, 1.0, 0.25, 1.0, 0.1875, 1.0, 0.6875, 1.0, 0.75, 1.0, 0.75, 1.0, 0.6875, 1.0, 0.25, 1.0, 0.3125, 1.0, 0.3125, 1.0, 0.25, 1.0, 0.75, 1.0, 0.8125, 1.0, 0.8125, 1.0, 0.75, 1.0, 0.75, 1.0, 0.8125, 1.0, 0.8125, 1.0, 0.75, 1.0, 0.375, 1.0, 0.4375, 1.0, 0.4375, 1.0, 0.375, 1.0, 0.875, 1.0, 0.9375, 1.0, 0.9375, 1.0, 0.875, 1.0, 0.4375, 1.0, 0.5, 1.0, 0.5, 1.0, 0.4375, 1.0, 0.9375, 1.0, 1.0, 1.0, 1.0, 1.0, 0.9375, 1.0, 0.5, 1.0, 0.5625, 1.0, 0.5625, 1.0, 0.5, 1.0, 0.0, 1.0, 0.0625, 1.0, 0.0625, 1.0, 0.0, 1.0, 0.0625, 1.0, 0.125, 1.0, 0.125, 1.0, 0.0625, 1.0, 0.5625, 1.0, 0.625, 1.0, 0.625, 1.0, 0.5625, 1.0, 0.125, 1.0, 0.1875, 1.0, 0.1875, 1.0, 0.125, 1.0, 0.625, 1.0, 0.6875, 1.0, 0.6875, 1.0, 0.625, 1.0, 0.1875, 1.0, 0.25, 1.0, 0.25, 1.0, 0.1875, 1.0, 0.6875, 1.0, 0.75, 1.0, 0.75, 1.0, 0.6875, 1.0, 0.25, 1.0, 0.3125, 1.0, 0.3125, 1.0, 0.25, 1.0, 0.75, 1.0, 0.8125, 1.0, 0.8125, 1.0, 0.75, 1.0, 0.3125, 1.0, 0.375, 1.0, 0.375, 1.0, 0.3125, 1.0, 0.625, 1.0, 0.6875, 1.0, 0.6875, 1.0, 0.625, 1.0, 0.3125, 1.0, 0.375, 1.0, 0.375, 1.0, 0.3125, 1.0, 0.8125, 1.0, 0.875, 1.0, 0.875, 1.0, 0.8125, 1.0, 0.375, 1.0, 0.4375, 1.0, 0.4375, 1.0, 0.375, 1.0, 0.875, 1.0, 0.9375, 1.0, 0.9375, 1.0, 0.875, 1.0, 0.4375, 1.0, 0.5, 1.0, 0.5, 1.0, 0.4375, 1.0, 0.9375, 1.0, 1.0, 1.0, 1.0, 1.0, 0.9375, 1.0, 0.5, 1.0, 0.5625, 1.0, 0.5625, 1.0, 0.5, 1.0, 0.0, 1.0, 0.0625, 1.0, 0.0625, 1.0, 0.0, 1.0, 0.0625, 1.0, 0.125, 1.0, 0.125, 1.0, 0.0625, 1.0, 0.5625, 1.0, 0.625, 1.0, 0.625, 1.0, 0.5625, 1.0, 0.125, 1.0, 0.1875, 1.0, 0.1875, 1.0, 0.125, 1.0, 0.625, 1.0, 0.6875, 1.0, 0.6875, 1.0, 0.625, 1.0, 0.1875, 1.0, 0.25, 1.0, 0.25, 1.0, 0.1875, 1.0, 0.6875, 1.0, 0.75, 1.0, 0.75, 1.0, 0.6875, 1.0, 0.25, 1.0, 0.3125, 1.0, 0.3125, 1.0, 0.25, 1.0, 0.5, 1.0, 0.5625, 1.0, 0.5625, 1.0, 0.5, 1.0, 0.1875, 1.0, 0.25, 1.0, 0.25, 1.0, 0.1875, 1.0, 0.6875, 1.0, 0.75, 1.0, 0.75, 1.0, 0.6875, 1.0, 0.25, 1.0, 0.3125, 1.0, 0.3125, 1.0, 0.25, 1.0, 0.75, 1.0, 0.8125, 1.0, 0.8125, 1.0, 0.75, 1.0, 0.3125, 1.0, 0.375, 1.0, 0.375, 1.0, 0.3125, 1.0, 0.8125, 1.0, 0.875, 1.0, 0.875, 1.0, 0.8125, 1.0, 0.375, 1.0, 0.4375, 1.0, 0.4375, 1.0, 0.375, 1.0, 0.875, 1.0, 0.9375, 1.0, 0.9375, 1.0, 0.875, 1.0, 0.4375, 1.0, 0.5, 1.0, 0.5, 1.0, 0.4375, 1.0, 0.9375, 1.0, 1.0, 1.0, 1.0, 1.0, 0.9375, 1.0, 0.5, 1.0, 0.5625, 1.0, 0.5625, 1.0, 0.5, 1.0, 0.0, 1.0, 0.0625, 1.0, 0.0625, 1.0, 0.0, 1.0, 0.0625, 1.0, 0.125, 1.0, 0.125, 1.0, 0.0625, 1.0, 0.5625, 1.0, 0.625, 1.0, 0.625, 1.0, 0.5625, 1.0, 0.125, 1.0, 0.1875, 1.0, 0.1875, 1.0, 0.125, 1.0, 0.8125, 1.0, 0.875, 1.0, 0.875, 1.0, 0.8125, 1.0, 0.0, 1.0, 0.0625, 1.0, 0.0625, 1.0, 0.0, 1.0, 0.0625, 1.0, 0.125, 1.0, 0.125, 1.0, 0.0625, 1.0, 0.5625, 1.0, 0.625, 1.0, 0.625, 1.0, 0.5625, 1.0, 0.125, 1.0, 0.1875, 1.0, 0.1875, 1.0, 0.125, 1.0, 0.625, 1.0, 0.6875, 1.0, 0.6875, 1.0, 0.625, 1.0, 0.1875, 1.0, 0.25, 1.0, 0.25, 1.0, 0.1875, 1.0, 0.6875, 1.0, 0.75, 1.0, 0.75, 1.0, 0.6875, 1.0, 0.25, 1.0, 0.3125, 1.0, 0.3125, 1.0, 0.25, 1.0, 0.75, 1.0, 0.8125, 1.0, 0.8125, 1.0, 0.75, 1.0, 0.3125, 1.0, 0.375, 1.0, 0.375, 1.0, 0.3125, 1.0, 0.8125, 1.0, 0.875, 1.0, 0.875, 1.0, 0.8125, 1.0, 0.375, 1.0, 0.4375, 1.0, 0.4375, 1.0, 0.375, 1.0, 0.875, 1.0, 0.9375, 1.0, 0.9375, 1.0, 0.875, 1.0, 0.4375, 1.0, 0.5, 1.0, 0.5, 1.0, 0.4375, 1.0, 0.9375, 1.0, 1.0, 1.0, 1.0, 1.0, 0.9375, 1.0, 0.1875, 1.0, 0.25, 1.0, 0.25, 1.0, 0.1875, 1.0, 0.375, 1.0, 0.4375, 1.0, 0.4375, 1.0, 0.375, 1.0, 0.875, 1.0, 0.9375, 1.0, 0.9375, 1.0, 0.875, 1.0, 0.4375, 1.0, 0.5, 1.0, 0.5, 1.0, 0.4375, 1.0, 0.9375, 1.0, 1.0, 1.0, 1.0, 1.0, 0.9375, 1.0, 0.5, 1.0, 0.5625, 1.0, 0.5625, 1.0, 0.5, 1.0, 0.0, 1.0, 0.0625, 1.0, 0.0625, 1.0, 0.0, 1.0, 0.0625, 1.0, 0.125, 1.0, 0.125, 1.0, 0.0625, 1.0, 0.5625, 1.0, 0.625, 1.0, 0.625, 1.0, 0.5625, 1.0, 0.125, 1.0, 0.1875, 1.0, 0.1875, 1.0, 0.125, 1.0, 0.625, 1.0, 0.6875, 1.0, 0.6875, 1.0, 0.625, 1.0, 0.1875, 1.0, 0.25, 1.0, 0.25, 1.0, 0.1875, 1.0, 0.6875, 1.0, 0.75, 1.0, 0.75, 1.0, 0.6875, 1.0, 0.25, 1.0, 0.3125, 1.0, 0.3125, 1.0, 0.25, 1.0, 0.75, 1.0, 0.8125, 1.0, 0.8125, 1.0, 0.75, 1.0, 0.3125, 1.0, 0.375, 1.0, 0.375, 1.0, 0.3125, 1.0, 0.5, 1.0, 0.5625, 1.0, 0.5625, 1.0, 0.5, 1.0, 0.6875, 1.0, 0.75, 1.0, 0.75, 1.0, 0.6875, 1.0, 0.25, 1.0, 0.3125, 1.0, 0.3125, 1.0, 0.25, 1.0, 0.75, 1.0, 0.8125, 1.0, 0.8125, 1.0, 0.75, 1.0, 0.3125, 1.0, 0.375, 1.0, 0.375, 1.0, 0.3125, 1.0, 0.8125, 1.0, 0.875, 1.0, 0.875, 1.0, 0.8125, 1.0, 0.375, 1.0, 0.4375, 1.0, 0.4375, 1.0, 0.375, 1.0, 0.875, 1.0, 0.9375, 1.0, 0.9375, 1.0, 0.875, 1.0, 0.4375, 1.0, 0.5, 1.0, 0.5, 1.0, 0.4375, 1.0, 0.9375, 1.0, 1.0, 1.0, 1.0, 1.0, 0.9375, 1.0, 0.5, 1.0, 0.5625, 1.0, 0.5625, 1.0, 0.5, 1.0, 0.0, 1.0, 0.0625, 1.0, 0.0625, 1.0, 0.0, 1.0, 0.0625, 1.0, 0.125, 1.0, 0.125, 1.0, 0.0625, 1.0, 0.5625, 1.0, 0.625, 1.0, 0.625, 1.0, 0.5625, 1.0, 0.125, 1.0, 0.1875, 1.0, 0.1875, 1.0, 0.125, 1.0, 0.625, 1.0, 0.6875, 1.0, 0.6875, 1.0, 0.625, 1.0, 0.3418, 0.4717, 0.25, 0.49, 0.1582, 0.4717, 0.08029, 0.4197, 0.02827, 0.3418, 0.01, 0.25, 0.02827, 0.1582, 0.08029, 0.08029, 0.1582, 0.02827, 0.25, 0.01, 0.3418, 0.02827, 0.4197, 0.08029, 0.4717, 0.1582, 0.49, 0.25, 0.4717, 0.3418, 0.4197, 0.4197, 0.0, 1.0, 0.0625, 1.0, 0.0625, 1.0, 0.0, 1.0, 0.0625, 1.0, 0.125, 1.0, 0.125, 1.0, 0.0625, 1.0, 0.5625, 1.0, 0.625, 1.0, 0.625, 1.0, 0.5625, 1.0, 0.125, 1.0, 0.1875, 1.0, 0.1875, 1.0, 0.125, 1.0, 0.625, 1.0, 0.6875, 1.0, 0.6875, 1.0, 0.625, 1.0, 0.1875, 1.0, 0.25, 1.0, 0.25, 1.0, 0.1875, 1.0, 0.6875, 1.0, 0.75, 1.0, 0.75, 1.0, 0.6875, 1.0, 0.25, 1.0, 0.3125, 1.0, 0.3125, 1.0, 0.25, 1.0, 0.75, 1.0, 0.8125, 1.0, 0.8125, 1.0, 0.75, 1.0, 0.3125, 1.0, 0.375, 1.0, 0.375, 1.0, 0.3125, 1.0, 0.8125, 1.0, 0.875, 1.0, 0.875, 1.0, 0.8125, 1.0, 0.375, 1.0, 0.4375, 1.0, 0.4375, 1.0, 0.375, 1.0, 0.875, 1.0, 0.9375, 1.0, 0.9375, 1.0, 0.875, 1.0, 0.4375, 1.0, 0.5, 1.0, 0.5, 1.0, 0.4375, 1.0, 0.9375, 1.0, 1.0, 1.0, 1.0, 1.0, 0.9375, 1.0, 1.0, 1.0, 0.9375, 1.0, 0.875, 1.0, 0.8125, 1.0, 0.75, 1.0, 0.6875, 1.0, 0.625, 1.0, 0.5625, 1.0, 0.5, 1.0, 0.4375, 1.0, 0.375, 1.0, 0.3125, 1.0, 0.25, 1.0, 0.1875, 1.0, 0.125, 1.0, 0.0625, 1.0, 1.0, 0.662, 1.0, 1.0, 0.9375, 1.0, 0.9375, 0.662, 0.9375, 0.662, 0.9375, 1.0, 0.875, 1.0, 0.875, 0.662, 0.875, 0.662, 0.875, 1.0, 0.8125, 1.0, 0.8125, 0.662, 0.8125, 0.662, 0.8125, 1.0, 0.75, 1.0, 0.75, 0.662, 0.75, 0.662, 0.75, 1.0, 0.6875, 1.0, 0.6875, 0.662, 0.6875, 0.662, 0.6875, 1.0, 0.625, 1.0, 0.625, 0.662, 0.625, 0.662, 0.625, 1.0, 0.5625, 1.0, 0.5625, 0.662, 0.5625, 0.662, 0.5625, 1.0, 0.5, 1.0, 0.5, 0.662, 0.5, 0.662, 0.5, 1.0, 0.4375, 1.0, 0.4375, 0.662, 0.4375, 0.662, 0.4375, 1.0, 0.375, 1.0, 0.375, 0.662, 0.375, 0.662, 0.375, 1.0, 0.3125, 1.0, 0.3125, 0.662, 0.3125, 0.662, 0.3125, 1.0, 0.25, 1.0, 0.25, 0.662, 0.25, 0.662, 0.25, 1.0, 0.1875, 1.0, 0.1875, 0.662, 0.1875, 0.662, 0.1875, 1.0, 0.125, 1.0, 0.125, 0.662, 0.25, 1.0, 0.3125, 1.0, 0.3125, 1.0, 0.25, 1.0, 0.125, 0.662, 0.125, 1.0, 0.0625, 1.0, 0.0625, 0.662, 0.0625, 0.662, 0.0625, 1.0, 0.0, 1.0, 0.0, 0.662, 0.5803, 0.4197, 0.6582, 0.4717, 0.75, 0.49, 0.8418, 0.4717, 0.9197, 0.4197, 0.9717, 0.3418, 0.99, 0.25, 0.9717, 0.1582, 0.9197, 0.08029, 0.8418, 0.02827, 0.75, 0.01, 0.6582, 0.02827, 0.5803, 0.08029, 0.5283, 0.1582, 0.51, 0.25, 0.5283, 0.3418, 0.0625, 0.5, 0.0625, 0.5086, 0.0, 0.5086, 0.0, 0.5, 0.125, 0.5, 0.125, 0.5086, 0.0625, 0.5086, 0.0625, 0.5, 0.1875, 0.5, 0.1875, 0.5086, 0.125, 0.5086, 0.125, 0.5, 0.25, 0.5, 0.25, 0.5086, 0.1875, 0.5086, 0.1875, 0.5, 0.3125, 0.5, 0.3125, 0.5086, 0.25, 0.5086, 0.25, 0.5, 0.375, 0.5, 0.375, 0.5086, 0.3125, 0.5086, 0.3125, 0.5, 0.4375, 0.5, 0.4375, 0.5086, 0.375, 0.5086, 0.375, 0.5, 0.5, 0.5, 0.5, 0.5086, 0.4375, 0.5086, 0.4375, 0.5, 0.5625, 0.5, 0.5625, 0.5086, 0.5, 0.5086, 0.5, 0.5, 0.625, 0.5, 0.625, 0.5086, 0.5625, 0.5086, 0.5625, 0.5, 0.6875, 0.5, 0.6875, 0.5086, 0.625, 0.5086, 0.625, 0.5, 0.75, 0.5, 0.75, 0.5086, 0.6875, 0.5086, 0.6875, 0.5, 0.8125, 0.5, 0.8125, 0.5086, 0.75, 0.5086, 0.75, 0.5, 0.875, 0.5, 0.875, 0.5086, 0.8125, 0.5086, 0.8125, 0.5, 0.9375, 0.5, 0.9375, 0.5086, 0.875, 0.5086, 0.875, 0.5, 1.0, 0.5, 1.0, 0.5086, 0.9375, 0.5086, 0.9375, 0.5, 0.0625, 0.5086, 0.0625, 0.5182, 0.0, 0.5182, 0.0, 0.5086, 0.125, 0.5086, 0.125, 0.5182, 0.0625, 0.5182, 0.0625, 0.5086, 0.1875, 0.5086, 0.1875, 0.5182, 0.125, 0.5182, 0.125, 0.5086, 0.25, 0.5086, 0.25, 0.5182, 0.1875, 0.5182, 0.1875, 0.5086, 0.3125, 0.5086, 0.3125, 0.5182, 0.25, 0.5182, 0.25, 0.5086, 0.375, 0.5086, 0.375, 0.5182, 0.3125, 0.5182, 0.3125, 0.5086, 0.4375, 0.5086, 0.4375, 0.5182, 0.375, 0.5182, 0.375, 0.5086, 0.5, 0.5086, 0.5, 0.5182, 0.4375, 0.5182, 0.4375, 0.5086, 0.5625, 0.5086, 0.5625, 0.5182, 0.5, 0.5182, 0.5, 0.5086, 0.625, 0.5086, 0.625, 0.5182, 0.5625, 0.5182, 0.5625, 0.5086, 0.6875, 0.5086, 0.6875, 0.5182, 0.625, 0.5182, 0.625, 0.5086, 0.75, 0.5086, 0.75, 0.5182, 0.6875, 0.5182, 0.6875, 0.5086, 0.8125, 0.5086, 0.8125, 0.5182, 0.75, 0.5182, 0.75, 0.5086, 0.875, 0.5086, 0.875, 0.5182, 0.8125, 0.5182, 0.8125, 0.5086, 0.9375, 0.5086, 0.9375, 0.5182, 0.875, 0.5182, 0.875, 0.5086, 1.0, 0.5086, 1.0, 0.5182, 0.9375, 0.5182, 0.9375, 0.5086, 0.0625, 1.0, 0.125, 1.0, 0.125, 1.0, 0.0625, 1.0, 0.0, 1.0, 0.0625, 1.0, 0.0625, 1.0, 0.0, 1.0, 0.375, 1.0, 0.4375, 1.0, 0.4375, 1.0, 0.375, 1.0, 0.3125, 1.0, 0.375, 1.0, 0.375, 1.0, 0.3125, 1.0, 0.6875, 1.0, 0.75, 1.0, 0.75, 1.0, 0.6875, 1.0, 0.625, 1.0, 0.6875, 1.0, 0.6875, 1.0, 0.625, 1.0, 0.5625, 1.0, 0.625, 1.0, 0.625, 1.0, 0.5625, 1.0, 0.1875, 1.0, 0.25, 1.0, 0.25, 1.0, 0.1875, 1.0, 0.875, 1.0, 0.9375, 1.0, 0.9375, 1.0, 0.875, 1.0, 0.9375, 1.0, 1.0, 1.0, 1.0, 1.0, 0.9375, 1.0, 0.125, 1.0, 0.1875, 1.0, 0.1875, 1.0, 0.125, 1.0, 0.5, 1.0, 0.5625, 1.0, 0.5625, 1.0, 0.5, 1.0, 0.4375, 1.0, 0.5, 1.0, 0.5, 1.0, 0.4375, 1.0, 0.8125, 1.0, 0.875, 1.0, 0.875, 1.0, 0.8125, 1.0, 0.75, 1.0, 0.8125, 1.0, 0.8125, 1.0, 0.75, 1.0, 1.0, 1.0, 0.0625, 1.0, 0.125, 1.0, 0.1875, 1.0, 0.25, 1.0, 0.3125, 1.0, 0.375, 1.0, 0.4375, 1.0, 0.5, 1.0, 0.5625, 1.0, 0.625, 1.0, 0.6875, 1.0, 0.75, 1.0, 0.8125, 1.0, 0.875, 1.0, 0.9375, 1.0, 0.625, 0.5859, 0.6875, 0.5859, 0.6875, 0.5859, 0.625, 0.5859, 0.75, 0.662, 0.6875, 0.662, 0.6875, 0.662, 0.75, 0.662, 0.5625, 0.5859, 0.625, 0.5859, 0.625, 0.5859, 0.5625, 0.5859, 0.8125, 0.662, 0.75, 0.662, 0.75, 0.662, 0.8125, 0.662, 0.5, 0.5859, 0.5625, 0.5859, 0.5625, 0.5859, 0.5, 0.5859, 0.875, 0.662, 0.8125, 0.662, 0.8125, 0.662, 0.875, 0.662, 0.0625, 0.662, 0.0, 0.662, 0.0, 0.662, 0.0625, 0.662, 0.4375, 0.5859, 0.5, 0.5859, 0.5, 0.5859, 0.4375, 0.5859, 0.9375, 0.662, 0.875, 0.662, 0.875, 0.662, 0.9375, 0.662, 0.125, 0.662, 0.0625, 0.662, 0.0625, 0.662, 0.125, 0.662, 0.375, 0.5859, 0.4375, 0.5859, 0.4375, 0.5859, 0.375, 0.5859, 1.0, 0.662, 0.9375, 0.662, 0.9375, 0.662, 1.0, 0.662, 0.1875, 0.662, 0.125, 0.662, 0.125, 0.662, 0.1875, 0.662, 0.3125, 0.5859, 0.375, 0.5859, 0.375, 0.5859, 0.3125, 0.5859, 0.25, 0.662, 0.1875, 0.662, 0.1875, 0.662, 0.25, 0.662, 0.25, 0.5859, 0.3125, 0.5859, 0.3125, 0.5859, 0.25, 0.5859, 0.0625, 0.5182, 0.0625, 0.5859, 0.0, 0.5859, 0.0, 0.5182, 0.125, 0.5182, 0.125, 0.5859, 0.0625, 0.5859, 0.0625, 0.5182, 0.1875, 0.5182, 0.1875, 0.5859, 0.125, 0.5859, 0.125, 0.5182, 0.25, 0.5182, 0.25, 0.5859, 0.1875, 0.5859, 0.1875, 0.5182, 0.3125, 0.5182, 0.3125, 0.5859, 0.25, 0.5859, 0.25, 0.5182, 0.375, 0.5182, 0.375, 0.5859, 0.3125, 0.5859, 0.3125, 0.5182, 0.4375, 0.5182, 0.4375, 0.5859, 0.375, 0.5859, 0.375, 0.5182, 0.5, 0.5182, 0.5, 0.5859, 0.4375, 0.5859, 0.4375, 0.5182, 0.5625, 0.5182, 0.5625, 0.5859, 0.5, 0.5859, 0.5, 0.5182, 0.625, 0.5182, 0.625, 0.5859, 0.5625, 0.5859, 0.5625, 0.5182, 0.6875, 0.5182, 0.6875, 0.5859, 0.625, 0.5859, 0.625, 0.5182, 0.75, 0.5182, 0.75, 0.5859, 0.6875, 0.5859, 0.6875, 0.5182, 0.8125, 0.5182, 0.8125, 0.5859, 0.75, 0.5859, 0.75, 0.5182, 0.875, 0.5182, 0.875, 0.5859, 0.8125, 0.5859, 0.8125, 0.5182, 0.9375, 0.5182, 0.9375, 0.5859, 0.875, 0.5859, 0.875, 0.5182, 1.0, 0.5182, 1.0, 0.5859, 0.9375, 0.5859, 0.9375, 0.5182, 1.0, 0.5859, 1.0, 0.6166, 0.9375, 0.6166, 0.9375, 0.5859, 0.9375, 0.5859, 0.9375, 0.6166, 0.875, 0.6166, 0.875, 0.5859, 0.875, 0.5859, 0.875, 0.6166, 0.8125, 0.6166, 0.8125, 0.5859, 0.8125, 0.5859, 0.8125, 0.6166, 0.75, 0.6166, 0.75, 0.5859, 0.75, 0.5859, 0.75, 0.6166, 0.6875, 0.6166, 0.6875, 0.5859, 0.6264, 0.5924, 0.625, 0.5924, 0.625, 0.5859, 0.6875, 0.5859, 0.6875, 0.6166, 0.625, 0.6166, 0.625, 0.6092, 0.6264, 0.6092, 0.6871, 0.6008, 0.625, 0.6092, 0.625, 0.6166, 0.5625, 0.6166, 0.5625, 0.6114, 0.5625, 0.5902, 0.5625, 0.5859, 0.625, 0.5859, 0.625, 0.5924, 0.5333, 0.6127, 0.5625, 0.6114, 0.5625, 0.6166, 0.5, 0.6166, 0.5, 0.6113, 0.5333, 0.589, 0.5, 0.5904, 0.5, 0.5859, 0.5625, 0.5859, 0.5625, 0.5902, 0.4505, 0.6092, 0.5, 0.6113, 0.5, 0.6166, 0.4375, 0.6166, 0.4375, 0.606, 0.4505, 0.5924, 0.4375, 0.5956, 0.4375, 0.5859, 0.5, 0.5859, 0.5, 0.5904, 0.4124, 0.6008, 0.4375, 0.606, 0.4375, 0.6166, 0.375, 0.6166, 0.375, 0.5859, 0.4375, 0.5859, 0.4375, 0.5956, 0.375, 0.5859, 0.375, 0.6166, 0.3125, 0.6166, 0.3125, 0.5859, 0.3125, 0.5859, 0.3125, 0.6166, 0.25, 0.6166, 0.25, 0.5859, 0.25, 0.5859, 0.25, 0.6166, 0.1875, 0.6166, 0.1875, 0.5859, 0.1875, 0.5859, 0.1875, 0.6166, 0.125, 0.6166, 0.125, 0.5859, 0.125, 0.5859, 0.125, 0.6166, 0.0625, 0.6166, 0.0625, 0.5859, 0.0625, 0.5859, 0.0625, 0.6166, 0.0, 0.6166, 0.0, 0.5859, 0.6875, 0.662, 0.625, 0.662, 0.625, 0.662, 0.6875, 0.662, 0.6875, 0.5859, 0.75, 0.5859, 0.75, 0.5859, 0.6875, 0.5859, 0.625, 0.662, 0.5625, 0.662, 0.5625, 0.662, 0.625, 0.662, 0.75, 0.5859, 0.8125, 0.5859, 0.8125, 0.5859, 0.75, 0.5859, 0.5625, 0.662, 0.5, 0.662, 0.5, 0.662, 0.5625, 0.662, 0.8125, 0.5859, 0.875, 0.5859, 0.875, 0.5859, 0.8125, 0.5859, 0.0, 0.5859, 0.0625, 0.5859, 0.0625, 0.5859, 0.0, 0.5859, 0.5, 0.662, 0.4375, 0.662, 0.4375, 0.662, 0.5, 0.662, 0.875, 0.5859, 0.9375, 0.5859, 0.9375, 0.5859, 0.875, 0.5859, 0.0625, 0.5859, 0.125, 0.5859, 0.125, 0.5859, 0.0625, 0.5859, 0.4375, 0.662, 0.375, 0.662, 0.375, 0.662, 0.4375, 0.662, 0.9375, 0.5859, 1.0, 0.5859, 1.0, 0.5859, 0.9375, 0.5859, 0.125, 0.5859, 0.1875, 0.5859, 0.1875, 0.5859, 0.125, 0.5859, 0.375, 0.662, 0.3125, 0.662, 0.3125, 0.662, 0.375, 0.662, 0.1875, 0.5859, 0.25, 0.5859, 0.25, 0.5859, 0.1875, 0.5859, 0.3125, 0.662, 0.25, 0.662, 0.25, 0.662, 0.3125, 0.662, 0.1664, 0.5, 0.0, 0.5, 0.125, 0.5, 0.25, 0.5, 0.375, 0.5, 0.5, 0.5, 0.625, 0.5, 0.75, 0.5, 0.875, 0.5, 0.6498, 0.5, 0.6724, 0.5, 0.6447, 0.5, 0.6047, 0.5, 0.5612, 0.5, 0.5159, 0.5, 0.4699, 0.5, 0.4235, 0.5, 0.3769, 0.5, 0.3302, 0.5, 0.2834, 0.5, 0.2376, 0.5, 0.1947, 0.5, 0.1509, 0.5, 0.1245, 0.5, 0.6498, 0.5, 0.875, 0.5, 0.0, 0.5, 0.1664, 0.5, 0.3281, 0.5, 0.5218, 0.5, 0.75, 0.5, 0.625, 0.5, 0.625, 0.5, 0.75, 0.5, 0.375, 0.5, 0.25, 0.5, 0.25, 0.5, 0.375, 0.5, 0.625, 0.5, 0.5, 0.5, 0.5, 0.5, 0.625, 0.5, 0.25, 0.5, 0.125, 0.5, 0.125, 0.5, 0.25, 0.5, 0.875, 0.5, 0.75, 0.5, 0.75, 0.5, 0.875, 0.5, 0.5, 0.5, 0.375, 0.5, 0.4403, 0.5, 0.5, 0.5, 0.125, 0.5, 0.0, 0.5, 0.0, 0.5, 0.125, 0.5, 1.0, 0.5, 0.875, 0.5, 0.9403, 0.5, 1.0, 0.5, 0.3002, 0.5, 0.375, 0.5, 0.375, 0.5, 0.25, 0.5, 0.25, 0.5, 0.5777, 0.5, 0.625, 0.5, 0.625, 0.5, 0.5, 0.5, 0.5, 0.5, 0.8738, 0.5, 0.875, 0.5, 0.875, 0.5, 0.75, 0.5, 0.75, 0.5, 0.794, 0.5, 0.206, 0.5, 0.25, 0.5, 0.25, 0.5, 0.125, 0.5, 0.125, 0.5, 0.1262, 0.5, 0.4223, 0.5, 0.5, 0.5, 0.5, 0.5, 0.375, 0.5, 0.375, 0.5, 0.6998, 0.5, 0.75, 0.5, 0.75, 0.5, 0.625, 0.5, 0.625, 0.5, 1.0, 0.5, 0.875, 0.5, 0.875, 0.5, 1.0, 0.5, 0.125, 0.5, 0.125, 0.5, 0.0, 0.5, 0.0, 0.5, 1.0, 0.6536, 1.0, 0.5, 0.9444, 0.5, 0.9444, 0.6536, 0.9444, 0.6536, 0.9444, 0.5, 0.8889, 0.5, 0.8889, 0.6536, 0.8889, 0.6536, 0.8889, 0.5, 0.8333, 0.5, 0.8333, 0.6536, 0.8333, 0.6536, 0.8333, 0.5, 0.7778, 0.5, 0.7778, 0.6536, 0.7778, 0.6536, 0.7222, 0.5, 0.7222, 0.5, 0.7778, 0.6536, 0.7222, 0.6536, 0.7222, 0.5, 0.6667, 0.5, 0.6667, 0.6536, 0.6667, 0.6536, 0.6667, 0.5, 0.6111, 0.5, 0.6111, 0.6536, 0.6111, 0.6536, 0.6111, 0.5, 0.5556, 0.5, 0.5556, 0.6536, 0.5556, 0.6536, 0.5556, 0.5, 0.5, 0.5, 0.5, 0.6536, 0.5, 0.6536, 0.5, 0.5, 0.4444, 0.5, 0.4444, 0.6536, 0.4444, 0.6536, 0.4444, 0.5, 0.3889, 0.5, 0.3889, 0.6536, 0.3889, 0.6536, 0.3889, 0.5, 0.3333, 0.5, 0.3333, 0.6536, 0.3333, 0.6536, 0.3333, 0.5, 0.2778, 0.5, 0.2778, 0.6536, 0.2778, 0.6536, 0.2222, 0.5, 0.2222, 0.5, 0.2778, 0.6536, 0.2222, 0.6536, 0.2222, 0.5, 0.1667, 0.5, 0.1667, 0.6536, 0.1667, 0.6536, 0.1667, 0.5, 0.1111, 0.5, 0.1111, 0.6588, 0.1111, 0.5, 0.05556, 0.5, 0.05556, 0.6588, 0.1111, 0.6588, 0.05556, 0.6588, 0.05556, 0.5, -1.863e-07, 0.5, -1.863e-07, 0.6536, 0.9578, 0.13, 0.9864, 0.2083, 0.9864, 0.2917, 0.9578, 0.37, 0.5957, 0.4339, 0.6679, 0.4755, 0.75, 0.49, 0.6679, 0.4755, 0.5957, 0.4339, 0.9578, 0.37, 0.9864, 0.2917, 0.9864, 0.2083, 0.9578, 0.13, 0.9043, 0.06615, 0.8321, 0.02447, 0.75, 0.01, 0.8321, 0.02447, 0.9043, 0.06615, 1.0, 0.5, 1.0, 1.0, 0.875, 1.0, 0.875, 0.5, 0.875, 0.5, 0.875, 1.0, 0.75, 1.0, 0.75, 0.5, 0.75, 0.5, 0.75, 1.0, 0.625, 1.0, 0.625, 0.5, 0.625, 0.5, 0.625, 1.0, 0.5, 1.0, 0.5, 0.5, 0.5, 0.5, 0.5, 1.0, 0.375, 1.0, 0.375, 0.5, 0.375, 0.5, 0.375, 1.0, 0.25, 1.0, 0.25, 0.5, 0.4197, 0.4197, 0.25, 0.49, 0.08029, 0.4197, 0.01, 0.25, 0.08029, 0.08029, 0.25, 0.01, 0.4197, 0.08029, 0.49, 0.25, 0.25, 0.5, 0.25, 1.0, 0.125, 1.0, 0.125, 0.5, 0.125, 0.5, 0.125, 1.0, 0.0, 1.0, 0.0, 0.5, 0.75, 0.49, 0.9197, 0.4197, 0.99, 0.25, 0.9197, 0.08029, 0.75, 0.01, 0.5803, 0.08029, 0.51, 0.25, 0.5803, 0.4197, 1.0, 0.5, 1.0, 1.0, 0.875, 1.0, 0.875, 0.5, 0.875, 0.5, 0.875, 1.0, 0.75, 1.0, 0.75, 0.5, 0.75, 0.5, 0.75, 1.0, 0.625, 1.0, 0.625, 0.5, 0.625, 0.5, 0.625, 1.0, 0.5, 1.0, 0.5, 0.5, 0.5, 0.5, 0.5, 1.0, 0.375, 1.0, 0.375, 0.5, 0.375, 0.5, 0.375, 1.0, 0.25, 1.0, 0.25, 0.5, 0.4197, 0.4197, 0.25, 0.49, 0.08029, 0.4197, 0.01, 0.25, 0.08029, 0.08029, 0.25, 0.01, 0.4197, 0.08029, 0.49, 0.25, 0.25, 0.5, 0.25, 1.0, 0.125, 1.0, 0.125, 0.5, 0.125, 0.5, 0.125, 1.0, 0.0, 1.0, 0.0, 0.5, 0.75, 0.49, 0.9197, 0.4197, 0.99, 0.25, 0.9197, 0.08029, 0.75, 0.01, 0.5803, 0.08029, 0.51, 0.25, 0.5803, 0.4197, 1.0, 0.5, 1.0, 1.0, 0.875, 1.0, 0.875, 0.5, 0.875, 0.5, 0.875, 1.0, 0.75, 1.0, 0.75, 0.5, 0.75, 0.5, 0.75, 1.0, 0.625, 1.0, 0.625, 0.5, 0.625, 0.5, 0.625, 1.0, 0.5, 1.0, 0.5, 0.5, 0.5, 0.5, 0.5, 1.0, 0.375, 1.0, 0.375, 0.5, 0.375, 0.5, 0.375, 1.0, 0.25, 1.0, 0.25, 0.5, 0.4197, 0.4197, 0.25, 0.49, 0.08029, 0.4197, 0.01, 0.25, 0.08029, 0.08029, 0.25, 0.01, 0.4197, 0.08029, 0.49, 0.25, 0.25, 0.5, 0.25, 1.0, 0.125, 1.0, 0.125, 0.5, 0.125, 0.5, 0.125, 1.0, 0.0, 1.0, 0.0, 0.5, 0.75, 0.49, 0.9197, 0.4197, 0.99, 0.25, 0.9197, 0.08029, 0.75, 0.01, 0.5803, 0.08029, 0.51, 0.25, 0.5803, 0.4197, 1.0, 0.5, 1.0, 1.0, 0.875, 1.0, 0.875, 0.5, 0.875, 0.5, 0.875, 1.0, 0.75, 1.0, 0.75, 0.5, 0.75, 0.5, 0.75, 1.0, 0.625, 1.0, 0.625, 0.5, 0.625, 0.5, 0.625, 1.0, 0.5, 1.0, 0.5, 0.5, 0.5, 0.5, 0.5, 1.0, 0.375, 1.0, 0.375, 0.5, 0.375, 0.5, 0.375, 1.0, 0.25, 1.0, 0.25, 0.5, 0.4197, 0.4197, 0.25, 0.49, 0.08029, 0.4197, 0.01, 0.25, 0.08029, 0.08029, 0.25, 0.01, 0.4197, 0.08029, 0.49, 0.25, 0.25, 0.5, 0.25, 1.0, 0.125, 1.0, 0.125, 0.5, 0.125, 0.5, 0.125, 1.0, 0.0, 1.0, 0.0, 0.5, 0.75, 0.49, 0.9197, 0.4197, 0.99, 0.25, 0.9197, 0.08029, 0.75, 0.01, 0.5803, 0.08029, 0.51, 0.25, 0.5803, 0.4197, 1.0, 0.5, 1.0, 1.0, 0.875, 1.0, 0.875, 0.5, 0.875, 0.5, 0.875, 1.0, 0.75, 1.0, 0.75, 0.5, 0.75, 0.5, 0.75, 1.0, 0.625, 1.0, 0.625, 0.5, 0.625, 0.5, 0.625, 1.0, 0.5, 1.0, 0.5, 0.5, 0.5, 0.5, 0.5, 1.0, 0.375, 1.0, 0.375, 0.5, 0.375, 0.5, 0.375, 1.0, 0.25, 1.0, 0.25, 0.5, 0.4197, 0.4197, 0.25, 0.49, 0.08029, 0.4197, 0.01, 0.25, 0.08029, 0.08029, 0.25, 0.01, 0.4197, 0.08029, 0.49, 0.25, 0.25, 0.5, 0.25, 1.0, 0.125, 1.0, 0.125, 0.5, 0.125, 0.5, 0.125, 1.0, 0.0, 1.0, 0.0, 0.5, 0.75, 0.49, 0.9197, 0.4197, 0.99, 0.25, 0.9197, 0.08029, 0.75, 0.01, 0.5803, 0.08029, 0.51, 0.25, 0.5803, 0.4197, 1.0, 0.5, 1.0, 1.0, 0.875, 1.0, 0.875, 0.5, 0.875, 0.5, 0.875, 1.0, 0.75, 1.0, 0.75, 0.5, 0.75, 0.5, 0.75, 1.0, 0.625, 1.0, 0.625, 0.5, 0.625, 0.5, 0.625, 1.0, 0.5, 1.0, 0.5, 0.5, 0.5, 0.5, 0.5, 1.0, 0.375, 1.0, 0.375, 0.5, 0.375, 0.5, 0.375, 1.0, 0.25, 1.0, 0.25, 0.5, 0.4197, 0.4197, 0.25, 0.49, 0.08029, 0.4197, 0.01, 0.25, 0.08029, 0.08029, 0.25, 0.01, 0.4197, 0.08029, 0.49, 0.25, 0.25, 0.5, 0.25, 1.0, 0.125, 1.0, 0.125, 0.5, 0.125, 0.5, 0.125, 1.0, 0.0, 1.0, 0.0, 0.5, 0.75, 0.49, 0.9197, 0.4197, 0.99, 0.25, 0.9197, 0.08029, 0.75, 0.01, 0.5803, 0.08029, 0.51, 0.25, 0.5803, 0.4197])
me_cylinder_015.materials.append(mat_material_004)
me_cylinder_015.materials.append(mat_material_002)
me_cylinder_015.materials.append(mat_material_001)
me_cylinder_015.update()
me_cylinder_017 = bpy.data.meshes.new('Cylinder.017')
me_cylinder_017.from_pydata([(0.4052, -0.1249, 0.126), (0.4075, -0.1241, 0.1252), (0.409, -0.122, 0.1233), (0.409, -0.1195, 0.1208), (0.4075, -0.1175, 0.1189), (0.4052, -0.1167, 0.1181), (0.4028, -0.1175, 0.1189), (0.4014, -0.1195, 0.1208), (0.4014, -0.122, 0.1233), (0.4028, -0.1241, 0.1252), (0.4052, -0.0895, 0.1266), (0.4075, -0.08949, 0.1259), (0.409, -0.08945, 0.1239), (0.409, -0.0894, 0.1214), (0.4075, -0.08937, 0.1194), (0.4052, -0.08935, 0.1186), (0.4028, -0.08937, 0.1194), (0.4014, -0.0894, 0.1214), (0.4014, -0.08945, 0.1239), (0.4028, -0.08949, 0.1259), (0.4052, -0.08668, 0.1296), (0.4092, -0.08666, 0.1283), (0.4092, -0.08953, 0.1282), (0.4117, -0.08659, 0.1248), (0.4117, -0.08947, 0.1248), (0.4117, -0.08651, 0.1206), (0.4117, -0.08939, 0.1205), (0.4092, -0.08645, 0.1172), (0.4092, -0.08932, 0.1171), (0.4052, -0.08642, 0.1158), (0.4052, -0.0893, 0.1158), (0.4011, -0.08645, 0.1171), (0.4011, -0.08932, 0.1171), (0.3986, -0.08651, 0.1206), (0.3986, -0.08939, 0.1205), (0.3986, -0.08659, 0.1248), (0.3986, -0.08947, 0.1248), (0.4011, -0.08666, 0.1282), (0.4011, -0.08953, 0.1282), (0.4052, -0.08956, 0.1295), (0.4087, -0.1051, -0.8654), (0.4064, -0.1059, -0.8654), (0.4102, -0.1031, -0.8654), (0.4102, -0.1007, -0.8653), (0.4087, -0.09867, -0.8653), (0.4064, -0.0979, -0.8653), (0.404, -0.09867, -0.8653), (0.4026, -0.1007, -0.8653), (0.4026, -0.1031, -0.8654), (0.404, -0.1051, -0.8654), (0.4087, -0.1128, -0.8726), (0.4064, -0.1134, -0.8721), (0.4102, -0.1114, -0.874), (0.4102, -0.1096, -0.8757), (0.4087, -0.1082, -0.8771), (0.4064, -0.1076, -0.8776), (0.404, -0.1082, -0.8771), (0.4026, -0.1096, -0.8757), (0.4026, -0.1114, -0.874), (0.404, -0.1128, -0.8726), (0.4088, -0.1737, -0.9358), (0.4065, -0.1742, -0.9353), (0.4103, -0.1722, -0.9372), (0.4103, -0.1705, -0.9389), (0.4088, -0.169, -0.9403), (0.4065, -0.1685, -0.9408), (0.4041, -0.169, -0.9403), (0.4027, -0.1705, -0.9389), (0.4027, -0.1722, -0.9372), (0.4041, -0.1737, -0.9358), (0.4088, -0.02855, -0.9327), (0.4065, -0.02802, -0.9322), (0.4103, -0.02993, -0.9342), (0.4103, -0.03165, -0.9359), (0.4088, -0.03304, -0.9374), (0.4065, -0.03357, -0.9379), (0.4041, -0.03304, -0.9374), (0.4027, -0.03165, -0.936), (0.4027, -0.02993, -0.9342), (0.4041, -0.02855, -0.9327), (0.4087, -0.09177, -0.8719), (0.4064, -0.09124, -0.8713), (0.4102, -0.09316, -0.8733), (0.4102, -0.09487, -0.8751), (0.4087, -0.09626, -0.8765), (0.4064, -0.09679, -0.8771), (0.404, -0.09626, -0.8765), (0.4026, -0.09487, -0.8751), (0.4026, -0.09316, -0.8733), (0.404, -0.09177, -0.8719), (0.4088, -0.1658, -0.9529), (0.4065, -0.1658, -0.9537), (0.4103, -0.1659, -0.9509), (0.4103, -0.1659, -0.9484), (0.4088, -0.166, -0.9464), (0.4065, -0.166, -0.9457), (0.4041, -0.166, -0.9464), (0.4027, -0.1659, -0.9484), (0.4027, -0.1659, -0.9509), (0.4041, -0.1658, -0.9529), (0.4088, -0.03369, -0.9504), (0.4065, -0.03367, -0.9511), (0.4103, -0.03373, -0.9484), (0.4103, -0.03377, -0.9459), (0.4088, -0.03381, -0.9439), (0.4065, -0.03383, -0.9431), (0.4041, -0.03381, -0.9439), (0.4027, -0.03377, -0.9459), (0.4027, -0.03373, -0.9484), (0.4041, -0.03369, -0.9504), (0.4065, -0.1788, -0.9423), (0.4065, -0.1786, -0.9482), (0.4065, -0.1741, -0.9523), (0.4041, -0.1779, -0.9423), (0.4041, -0.1777, -0.9478), (0.4041, -0.1736, -0.9516), (0.4027, -0.1756, -0.9424), (0.4027, -0.1755, -0.9468), (0.4027, -0.1721, -0.9499), (0.4027, -0.1728, -0.9426), (0.4027, -0.1727, -0.9456), (0.4027, -0.1703, -0.9477), (0.4041, -0.1705, -0.9427), (0.4041, -0.1704, -0.9446), (0.4041, -0.1688, -0.946), (0.4065, -0.1697, -0.9427), (0.4065, -0.1695, -0.9443), (0.4065, -0.1682, -0.9453), (0.4088, -0.1705, -0.9427), (0.4088, -0.1704, -0.9446), (0.4088, -0.1688, -0.946), (0.4103, -0.1728, -0.9426), (0.4103, -0.1727, -0.9456), (0.4103, -0.1703, -0.9477), (0.4103, -0.1756, -0.9424), (0.4103, -0.1755, -0.9468), (0.4103, -0.1721, -0.9499), (0.4088, -0.1736, -0.9516), (0.4088, -0.1777, -0.9478), (0.4088, -0.1779, -0.9423), (0.4065, -0.02589, -0.9494), (0.4065, -0.02234, -0.945), (0.4065, -0.02304, -0.939), (0.4041, -0.02391, -0.939), (0.4041, -0.02322, -0.9447), (0.4041, -0.02648, -0.9487), (0.4027, -0.02617, -0.9392), (0.4027, -0.02551, -0.9438), (0.4027, -0.02801, -0.947), (0.4027, -0.02897, -0.9395), (0.4027, -0.02834, -0.9426), (0.4027, -0.0299, -0.945), (0.4041, -0.03122, -0.9397), (0.4041, -0.03061, -0.9418), (0.4041, -0.03141, -0.9433), (0.4065, -0.03207, -0.9398), (0.4065, -0.03146, -0.9414), (0.4065, -0.03197, -0.9426), (0.4088, -0.03122, -0.9397), (0.4088, -0.03061, -0.9417), (0.4088, -0.03141, -0.9433), (0.4103, -0.02897, -0.9395), (0.4103, -0.02834, -0.9426), (0.4103, -0.0299, -0.9449), (0.4103, -0.02617, -0.9392), (0.4103, -0.02551, -0.9437), (0.4103, -0.02801, -0.947), (0.4088, -0.02391, -0.939), (0.4088, -0.02322, -0.9446), (0.4088, -0.02648, -0.9487), (0.4064, -0.1024, -0.873), (0.404, -0.1019, -0.8725), (0.4026, -0.1003, -0.8712), (0.4026, -0.09846, -0.8696), (0.404, -0.09694, -0.8683), (0.4064, -0.09636, -0.8678), (0.4087, -0.09694, -0.8683), (0.4102, -0.09846, -0.8696), (0.4102, -0.1003, -0.8712), (0.4087, -0.1019, -0.8725), (0.4064, -0.1076, -0.8681), (0.404, -0.1071, -0.8686), (0.4026, -0.1056, -0.8699), (0.4026, -0.1037, -0.8715), (0.404, -0.1022, -0.8728), (0.4064, -0.1016, -0.8733), (0.4087, -0.1022, -0.8728), (0.4102, -0.1037, -0.8715), (0.4102, -0.1056, -0.8699), (0.4087, -0.1071, -0.8686)], [], [(10, 0, 1, 11), (11, 1, 2, 12), (12, 2, 3, 13), (13, 3, 4, 14), (14, 4, 5, 15), (15, 5, 6, 16), (16, 6, 7, 17), (17, 7, 8, 18), (0, 9, 49, 41), (18, 8, 9, 19), (19, 9, 0, 10), (17, 18, 36, 34), (10, 11, 22, 39), (18, 19, 38, 36), (11, 12, 24, 22), (19, 10, 39, 38), (12, 13, 26, 24), (37, 38, 39, 20), (35, 36, 38, 37), (33, 34, 36, 35), (31, 32, 34, 33), (29, 30, 32, 31), (27, 28, 30, 29), (25, 26, 28, 27), (23, 24, 26, 25), (21, 22, 24, 23), (20, 39, 22, 21), (16, 17, 34, 32), (15, 16, 32, 30), (14, 15, 30, 28), (13, 14, 28, 26), (20, 21, 23, 25, 27, 29, 31, 33, 35, 37), (48, 47, 183, 182), (3, 2, 42, 43), (8, 7, 47, 48), (5, 4, 44, 45), (9, 8, 48, 49), (2, 1, 40, 42), (6, 5, 45, 46), (4, 3, 43, 44), (7, 6, 46, 47), (1, 0, 41, 40), (49, 48, 182, 181), (92, 93, 133, 136), (53, 52, 62, 63), (51, 59, 69, 61), (57, 56, 66, 67), (54, 53, 63, 64), (50, 51, 61, 60), (58, 57, 67, 68), (55, 54, 64, 65), (52, 50, 60, 62), (59, 58, 68, 69), (56, 55, 65, 66), (109, 108, 148, 145), (41, 49, 181, 180), (73, 72, 82, 83), (71, 79, 89, 81), (77, 76, 86, 87), (74, 73, 83, 84), (70, 71, 81, 80), (78, 77, 87, 88), (75, 74, 84, 85), (72, 70, 80, 82), (79, 78, 88, 89), (76, 75, 85, 86), (90, 92, 136, 137), (101, 109, 145, 140), (93, 92, 102, 103), (91, 99, 109, 101), (97, 96, 106, 107), (94, 93, 103, 104), (90, 91, 101, 100), (98, 97, 107, 108), (95, 94, 104, 105), (92, 90, 100, 102), (99, 98, 108, 109), (96, 95, 105, 106), (93, 94, 130, 133), (94, 95, 127, 130), (95, 96, 124, 127), (96, 97, 121, 124), (97, 98, 118, 121), (98, 99, 115, 118), (99, 91, 112, 115), (91, 90, 137, 112), (115, 112, 111, 114), (114, 111, 110, 113), (113, 110, 61, 69), (118, 115, 114, 117), (117, 114, 113, 116), (116, 113, 69, 68), (121, 118, 117, 120), (120, 117, 116, 119), (119, 116, 68, 67), (124, 121, 120, 123), (123, 120, 119, 122), (122, 119, 67, 66), (127, 124, 123, 126), (126, 123, 122, 125), (125, 122, 66, 65), (130, 127, 126, 129), (129, 126, 125, 128), (128, 125, 65, 64), (133, 130, 129, 132), (132, 129, 128, 131), (131, 128, 64, 63), (136, 133, 132, 135), (135, 132, 131, 134), (134, 131, 63, 62), (137, 136, 135, 138), (138, 135, 134, 139), (139, 134, 62, 60), (112, 137, 138, 111), (111, 138, 139, 110), (110, 139, 60, 61), (108, 107, 151, 148), (107, 106, 154, 151), (106, 105, 157, 154), (105, 104, 160, 157), (104, 103, 163, 160), (103, 102, 166, 163), (102, 100, 169, 166), (100, 101, 140, 169), (140, 145, 144, 141), (141, 144, 143, 142), (142, 143, 79, 71), (145, 148, 147, 144), (144, 147, 146, 143), (143, 146, 78, 79), (148, 151, 150, 147), (147, 150, 149, 146), (146, 149, 77, 78), (151, 154, 153, 150), (150, 153, 152, 149), (149, 152, 76, 77), (154, 157, 156, 153), (153, 156, 155, 152), (152, 155, 75, 76), (157, 160, 159, 156), (156, 159, 158, 155), (155, 158, 74, 75), (160, 163, 162, 159), (159, 162, 161, 158), (158, 161, 73, 74), (163, 166, 165, 162), (162, 165, 164, 161), (161, 164, 72, 73), (166, 169, 168, 165), (165, 168, 167, 164), (164, 167, 70, 72), (169, 140, 141, 168), (168, 141, 142, 167), (167, 142, 71, 70), (47, 46, 184, 183), (46, 45, 185, 184), (45, 44, 186, 185), (44, 43, 187, 186), (43, 42, 188, 187), (42, 40, 189, 188), (40, 41, 180, 189), (84, 83, 178, 179), (83, 82, 177, 178), (82, 80, 176, 177), (80, 81, 175, 176), (81, 89, 174, 175), (89, 88, 173, 174), (88, 87, 172, 173), (87, 86, 171, 172), (86, 85, 170, 171), (85, 84, 179, 170), (171, 170, 41, 49), (172, 171, 49, 48), (173, 172, 48, 47), (174, 173, 47, 46), (175, 174, 46, 45), (176, 175, 45, 44), (177, 176, 44, 43), (178, 177, 43, 42), (179, 178, 42, 40), (170, 179, 40, 41), (180, 181, 59, 51), (181, 182, 58, 59), (182, 183, 57, 58), (183, 184, 56, 57), (184, 185, 55, 56), (185, 186, 54, 55), (186, 187, 53, 54), (187, 188, 52, 53), (188, 189, 50, 52), (189, 180, 51, 50)])
me_cylinder_017.polygons.foreach_set('use_smooth', [True] * 191)
_uv = me_cylinder_017.uv_layers.new(name='UVMap')
_uv.uv.foreach_set('vector', [1.0, 0.5429, 1.0, 1.0, 0.9, 1.0, 0.9, 0.5429, 0.9, 0.5429, 0.9, 1.0, 0.8, 1.0, 0.8, 0.5429, 0.8, 0.5429, 0.8, 1.0, 0.7, 1.0, 0.7, 0.5429, 0.7, 0.5429, 0.7, 1.0, 0.6, 1.0, 0.6, 0.5429, 0.6, 0.5429, 0.6, 1.0, 0.5, 1.0, 0.5, 0.5429, 0.5, 0.5429, 0.5, 1.0, 0.4, 1.0, 0.4, 0.5429, 0.4, 0.5429, 0.4, 1.0, 0.3, 1.0, 0.3, 0.5429, 0.3, 0.5429, 0.3, 1.0, 0.2, 1.0, 0.2, 0.5429, -7.451e-08, 1.0, 0.1, 1.0, 0.1, 1.0, -7.451e-08, 1.0, 0.2, 0.5429, 0.2, 1.0, 0.1, 1.0, 0.1, 0.5429, 0.1, 0.5429, 0.1, 1.0, -7.451e-08, 1.0, -7.451e-08, 0.5429, 0.3, 0.5429, 0.2, 0.5429, 0.2, 0.5429, 0.3, 0.5429, 1.0, 0.5429, 0.9, 0.5429, 0.9, 0.5429, 1.0, 0.5429, 0.2, 0.5429, 0.1, 0.5429, 0.1, 0.5429, 0.2, 0.5429, 0.9, 0.5429, 0.8, 0.5429, 0.8, 0.5429, 0.9, 0.5429, 0.1, 0.5429, -7.451e-08, 0.5429, -7.451e-08, 0.5429, 0.1, 0.5429, 0.8, 0.5429, 0.7, 0.5429, 0.7, 0.5429, 0.8, 0.5429, 0.1, 0.5, 0.1, 0.5429, -7.451e-08, 0.5429, -7.451e-08, 0.5, 0.2, 0.5, 0.2, 0.5429, 0.1, 0.5429, 0.1, 0.5, 0.3, 0.5, 0.3, 0.5429, 0.2, 0.5429, 0.2, 0.5, 0.4, 0.5, 0.4, 0.5429, 0.3, 0.5429, 0.3, 0.5, 0.5, 0.5, 0.5, 0.5429, 0.4, 0.5429, 0.4, 0.5, 0.6, 0.5, 0.6, 0.5429, 0.5, 0.5429, 0.5, 0.5, 0.7, 0.5, 0.7, 0.5429, 0.6, 0.5429, 0.6, 0.5, 0.8, 0.5, 0.8, 0.5429, 0.7, 0.5429, 0.7, 0.5, 0.9, 0.5, 0.9, 0.5429, 0.8, 0.5429, 0.8, 0.5, 1.0, 0.5, 1.0, 0.5429, 0.9, 0.5429, 0.9, 0.5, 0.4, 0.5429, 0.3, 0.5429, 0.3, 0.5429, 0.4, 0.5429, 0.5, 0.5429, 0.4, 0.5429, 0.4, 0.5429, 0.5, 0.5429, 0.6, 0.5429, 0.5, 0.5429, 0.5, 0.5429, 0.6, 0.5429, 0.7, 0.5429, 0.6, 0.5429, 0.6, 0.5429, 0.7, 0.5429, -7.451e-08, 0.5, 0.9, 0.5, 0.8, 0.5, 0.7, 0.5, 0.6, 0.5, 0.5, 0.5, 0.4, 0.5, 0.3, 0.5, 0.2, 0.5, 0.1, 0.5, 0.2, 1.0, 0.3, 1.0, 0.1609, 0.5879, 0.1109, 0.6621, 0.7, 1.0, 0.8, 1.0, 0.8, 1.0, 0.7, 1.0, 0.2, 1.0, 0.3, 1.0, 0.3, 1.0, 0.2, 1.0, 0.5, 1.0, 0.6, 1.0, 0.6, 1.0, 0.5, 1.0, 0.1, 1.0, 0.2, 1.0, 0.2, 1.0, 0.1, 1.0, 0.8, 1.0, 0.9, 1.0, 0.9, 1.0, 0.8, 1.0, 0.4, 1.0, 0.5, 1.0, 0.5, 1.0, 0.4, 1.0, 0.6, 1.0, 0.7, 1.0, 0.7, 1.0, 0.6, 1.0, 0.3, 1.0, 0.4, 1.0, 0.4, 1.0, 0.3, 1.0, 0.9, 1.0, 1.0, 1.0, 1.0, 1.0, 0.9, 1.0, 0.1, 1.0, 0.2, 1.0, 0.1109, 0.6621, 0.1045, 0.7221, 0.4783, 0.3242, 0.4783, 0.1758, 0.4783, 0.1758, 0.4783, 0.3242, 0.4783, 0.1758, 0.4783, 0.3242, 0.4783, 0.3242, 0.4783, 0.1758, 0.25, 0.49, 0.1089, 0.4442, 0.1089, 0.4442, 0.25, 0.49, 0.02175, 0.1758, 0.1089, 0.05584, 0.1089, 0.05584, 0.02175, 0.1758, 0.3911, 0.05584, 0.4783, 0.1758, 0.4783, 0.1758, 0.3911, 0.05584, 0.3911, 0.4442, 0.25, 0.49, 0.25, 0.49, 0.3911, 0.4442, 0.02175, 0.3242, 0.02175, 0.1758, 0.02175, 0.1758, 0.02175, 0.3242, 0.25, 0.01, 0.3911, 0.05584, 0.3911, 0.05584, 0.25, 0.01, 0.4783, 0.3242, 0.3911, 0.4442, 0.3911, 0.4442, 0.4783, 0.3242, 0.1089, 0.4442, 0.02175, 0.3242, 0.02175, 0.3242, 0.1089, 0.4442, 0.1089, 0.05584, 0.25, 0.01, 0.25, 0.01, 0.1089, 0.05584, 0.1089, 0.4442, 0.02175, 0.3242, 0.02175, 0.3242, 0.1089, 0.4442, -7.451e-08, 1.0, 0.1, 1.0, 0.1045, 0.7221, 0.125, 0.745, 0.4783, 0.1758, 0.4783, 0.3242, 0.4783, 0.3242, 0.4783, 0.1758, 0.25, 0.49, 0.1089, 0.4442, 0.1089, 0.4442, 0.25, 0.49, 0.02175, 0.1758, 0.1089, 0.05584, 0.1089, 0.05584, 0.02175, 0.1758, 0.3911, 0.05584, 0.4783, 0.1758, 0.4783, 0.1758, 0.3911, 0.05584, 0.3911, 0.4442, 0.25, 0.49, 0.25, 0.49, 0.3911, 0.4442, 0.02175, 0.3242, 0.02175, 0.1758, 0.02175, 0.1758, 0.02175, 0.3242, 0.25, 0.01, 0.3911, 0.05584, 0.3911, 0.05584, 0.25, 0.01, 0.4783, 0.3242, 0.3911, 0.4442, 0.3911, 0.4442, 0.4783, 0.3242, 0.1089, 0.4442, 0.02175, 0.3242, 0.02175, 0.3242, 0.1089, 0.4442, 0.1089, 0.05584, 0.25, 0.01, 0.25, 0.01, 0.1089, 0.05584, 0.3911, 0.4442, 0.4783, 0.3242, 0.4783, 0.3242, 0.3911, 0.4442, 0.25, 0.49, 0.1089, 0.4442, 0.1089, 0.4442, 0.25, 0.49, 0.4783, 0.1758, 0.4783, 0.3242, 0.4783, 0.3242, 0.4783, 0.1758, 0.25, 0.49, 0.1089, 0.4442, 0.1089, 0.4442, 0.25, 0.49, 0.02175, 0.1758, 0.1089, 0.05584, 0.1089, 0.05584, 0.02175, 0.1758, 0.3911, 0.05584, 0.4783, 0.1758, 0.4783, 0.1758, 0.3911, 0.05584, 0.3911, 0.4442, 0.25, 0.49, 0.25, 0.49, 0.3911, 0.4442, 0.02175, 0.3242, 0.02175, 0.1758, 0.02175, 0.1758, 0.02175, 0.3242, 0.25, 0.01, 0.3911, 0.05584, 0.3911, 0.05584, 0.25, 0.01, 0.4783, 0.3242, 0.3911, 0.4442, 0.3911, 0.4442, 0.4783, 0.3242, 0.1089, 0.4442, 0.02175, 0.3242, 0.02175, 0.3242, 0.1089, 0.4442, 0.1089, 0.05584, 0.25, 0.01, 0.25, 0.01, 0.1089, 0.05584, 0.4783, 0.1758, 0.3911, 0.05584, 0.3911, 0.05584, 0.4783, 0.1758, 0.3911, 0.05584, 0.25, 0.01, 0.25, 0.01, 0.3911, 0.05584, 0.25, 0.01, 0.1089, 0.05584, 0.1089, 0.05584, 0.25, 0.01, 0.1089, 0.05584, 0.02175, 0.1758, 0.02175, 0.1758, 0.1089, 0.05584, 0.02175, 0.1758, 0.02175, 0.3242, 0.02175, 0.3242, 0.02175, 0.1758, 0.02175, 0.3242, 0.1089, 0.4442, 0.1089, 0.4442, 0.02175, 0.3242, 0.1089, 0.4442, 0.25, 0.49, 0.25, 0.49, 0.1089, 0.4442, 0.25, 0.49, 0.3911, 0.4442, 0.3911, 0.4442, 0.25, 0.49, 0.1089, 0.4442, 0.25, 0.49, 0.25, 0.49, 0.1089, 0.4442, 0.1089, 0.4442, 0.25, 0.49, 0.25, 0.49, 0.1089, 0.4442, 0.1089, 0.4442, 0.25, 0.49, 0.25, 0.49, 0.1089, 0.4442, 0.02175, 0.3242, 0.1089, 0.4442, 0.1089, 0.4442, 0.02175, 0.3242, 0.02175, 0.3242, 0.1089, 0.4442, 0.1089, 0.4442, 0.02175, 0.3242, 0.02175, 0.3242, 0.1089, 0.4442, 0.1089, 0.4442, 0.02175, 0.3242, 0.02175, 0.1758, 0.02175, 0.3242, 0.02175, 0.3242, 0.02175, 0.1758, 0.02175, 0.1758, 0.02175, 0.3242, 0.02175, 0.3242, 0.02175, 0.1758, 0.02175, 0.1758, 0.02175, 0.3242, 0.02175, 0.3242, 0.02175, 0.1758, 0.1089, 0.05584, 0.02175, 0.1758, 0.02175, 0.1758, 0.1089, 0.05584, 0.1089, 0.05584, 0.02175, 0.1758, 0.02175, 0.1758, 0.1089, 0.05584, 0.1089, 0.05584, 0.02175, 0.1758, 0.02175, 0.1758, 0.1089, 0.05584, 0.25, 0.01, 0.1089, 0.05584, 0.1089, 0.05584, 0.25, 0.01, 0.25, 0.01, 0.1089, 0.05584, 0.1089, 0.05584, 0.25, 0.01, 0.25, 0.01, 0.1089, 0.05584, 0.1089, 0.05584, 0.25, 0.01, 0.3911, 0.05584, 0.25, 0.01, 0.25, 0.01, 0.3911, 0.05584, 0.3911, 0.05584, 0.25, 0.01, 0.25, 0.01, 0.3911, 0.05584, 0.3911, 0.05584, 0.25, 0.01, 0.25, 0.01, 0.3911, 0.05584, 0.4783, 0.1758, 0.3911, 0.05584, 0.3911, 0.05584, 0.4783, 0.1758, 0.4783, 0.1758, 0.3911, 0.05584, 0.3911, 0.05584, 0.4783, 0.1758, 0.4783, 0.1758, 0.3911, 0.05584, 0.3911, 0.05584, 0.4783, 0.1758, 0.4783, 0.3242, 0.4783, 0.1758, 0.4783, 0.1758, 0.4783, 0.3242, 0.4783, 0.3242, 0.4783, 0.1758, 0.4783, 0.1758, 0.4783, 0.3242, 0.4783, 0.3242, 0.4783, 0.1758, 0.4783, 0.1758, 0.4783, 0.3242, 0.3911, 0.4442, 0.4783, 0.3242, 0.4783, 0.3242, 0.3911, 0.4442, 0.3911, 0.4442, 0.4783, 0.3242, 0.4783, 0.3242, 0.3911, 0.4442, 0.3911, 0.4442, 0.4783, 0.3242, 0.4783, 0.3242, 0.3911, 0.4442, 0.25, 0.49, 0.3911, 0.4442, 0.3911, 0.4442, 0.25, 0.49, 0.25, 0.49, 0.3911, 0.4442, 0.3911, 0.4442, 0.25, 0.49, 0.25, 0.49, 0.3911, 0.4442, 0.3911, 0.4442, 0.25, 0.49, 0.02175, 0.3242, 0.02175, 0.1758, 0.02175, 0.1758, 0.02175, 0.3242, 0.02175, 0.1758, 0.1089, 0.05584, 0.1089, 0.05584, 0.02175, 0.1758, 0.1089, 0.05584, 0.25, 0.01, 0.25, 0.01, 0.1089, 0.05584, 0.25, 0.01, 0.3911, 0.05584, 0.3911, 0.05584, 0.25, 0.01, 0.3911, 0.05584, 0.4783, 0.1758, 0.4783, 0.1758, 0.3911, 0.05584, 0.4783, 0.1758, 0.4783, 0.3242, 0.4783, 0.3242, 0.4783, 0.1758, 0.4783, 0.3242, 0.3911, 0.4442, 0.3911, 0.4442, 0.4783, 0.3242, 0.3911, 0.4442, 0.25, 0.49, 0.25, 0.49, 0.3911, 0.4442, 0.25, 0.49, 0.1089, 0.4442, 0.1089, 0.4442, 0.25, 0.49, 0.25, 0.49, 0.1089, 0.4442, 0.1089, 0.4442, 0.25, 0.49, 0.25, 0.49, 0.1089, 0.4442, 0.1089, 0.4442, 0.25, 0.49, 0.1089, 0.4442, 0.02175, 0.3242, 0.02175, 0.3242, 0.1089, 0.4442, 0.1089, 0.4442, 0.02175, 0.3242, 0.02175, 0.3242, 0.1089, 0.4442, 0.1089, 0.4442, 0.02175, 0.3242, 0.02175, 0.3242, 0.1089, 0.4442, 0.02175, 0.3242, 0.02175, 0.1758, 0.02175, 0.1758, 0.02175, 0.3242, 0.02175, 0.3242, 0.02175, 0.1758, 0.02175, 0.1758, 0.02175, 0.3242, 0.02175, 0.3242, 0.02175, 0.1758, 0.02175, 0.1758, 0.02175, 0.3242, 0.02175, 0.1758, 0.1089, 0.05584, 0.1089, 0.05584, 0.02175, 0.1758, 0.02175, 0.1758, 0.1089, 0.05584, 0.1089, 0.05584, 0.02175, 0.1758, 0.02175, 0.1758, 0.1089, 0.05584, 0.1089, 0.05584, 0.02175, 0.1758, 0.1089, 0.05584, 0.25, 0.01, 0.25, 0.01, 0.1089, 0.05584, 0.1089, 0.05584, 0.25, 0.01, 0.25, 0.01, 0.1089, 0.05584, 0.1089, 0.05584, 0.25, 0.01, 0.25, 0.01, 0.1089, 0.05584, 0.25, 0.01, 0.3911, 0.05584, 0.3911, 0.05584, 0.25, 0.01, 0.25, 0.01, 0.3911, 0.05584, 0.3911, 0.05584, 0.25, 0.01, 0.25, 0.01, 0.3911, 0.05584, 0.3911, 0.05584, 0.25, 0.01, 0.3911, 0.05584, 0.4783, 0.1758, 0.4783, 0.1758, 0.3911, 0.05584, 0.3911, 0.05584, 0.4783, 0.1758, 0.4783, 0.1758, 0.3911, 0.05584, 0.3911, 0.05584, 0.4783, 0.1758, 0.4783, 0.1758, 0.3911, 0.05584, 0.4783, 0.1758, 0.4783, 0.3242, 0.4783, 0.3242, 0.4783, 0.1758, 0.4783, 0.1758, 0.4783, 0.3242, 0.4783, 0.3242, 0.4783, 0.1758, 0.4783, 0.1758, 0.4783, 0.3242, 0.4783, 0.3242, 0.4783, 0.1758, 0.4783, 0.3242, 0.3911, 0.4442, 0.3911, 0.4442, 0.4783, 0.3242, 0.4783, 0.3242, 0.3911, 0.4442, 0.3911, 0.4442, 0.4783, 0.3242, 0.4783, 0.3242, 0.3911, 0.4442, 0.3911, 0.4442, 0.4783, 0.3242, 0.3911, 0.4442, 0.25, 0.49, 0.25, 0.49, 0.3911, 0.4442, 0.3911, 0.4442, 0.25, 0.49, 0.25, 0.49, 0.3911, 0.4442, 0.3911, 0.4442, 0.25, 0.49, 0.25, 0.49, 0.3911, 0.4442, 0.3, 1.0, 0.4, 1.0, 0.2545, 0.5279, 0.1609, 0.5879, 0.4, 1.0, 0.5, 1.0, 0.375, 0.505, 0.2545, 0.5279, 0.5, 1.0, 0.6, 1.0, 0.4955, 0.5279, 0.375, 0.505, 0.6, 1.0, 0.7, 1.0, 0.5891, 0.5879, 0.4955, 0.5279, 0.7, 1.0, 0.8, 1.0, 0.6391, 0.6621, 0.5891, 0.5879, 0.8, 1.0, 0.9, 1.0, 0.6455, 0.7221, 0.6391, 0.6621, 0.9, 1.0, 1.0, 1.0, 0.625, 0.745, 0.6455, 0.7221, 0.3911, 0.05584, 0.4783, 0.1758, 0.6391, 0.5879, 0.6455, 0.5279, 0.4783, 0.1758, 0.4783, 0.3242, 0.5891, 0.6621, 0.6391, 0.5879, 0.4783, 0.3242, 0.3911, 0.4442, 0.4955, 0.7221, 0.5891, 0.6621, 0.3911, 0.4442, 0.25, 0.49, 0.375, 0.745, 0.4955, 0.7221, 0.25, 0.49, 0.1089, 0.4442, 0.2545, 0.7221, 0.375, 0.745, 0.1089, 0.4442, 0.02175, 0.3242, 0.1609, 0.6621, 0.2545, 0.7221, 0.02175, 0.3242, 0.02175, 0.1758, 0.1109, 0.5879, 0.1609, 0.6621, 0.02175, 0.1758, 0.1089, 0.05584, 0.1045, 0.5279, 0.1109, 0.5879, 0.1089, 0.05584, 0.25, 0.01, 0.125, 0.505, 0.1045, 0.5279, 0.25, 0.01, 0.3911, 0.05584, 0.6455, 0.5279, 0.625, 0.505, 0.1045, 0.5279, 0.125, 0.505, -7.451e-08, 1.0, 0.1, 1.0, 0.1109, 0.5879, 0.1045, 0.5279, 0.1, 1.0, 0.2, 1.0, 0.1609, 0.6621, 0.1109, 0.5879, 0.2, 1.0, 0.3, 1.0, 0.2545, 0.7221, 0.1609, 0.6621, 0.3, 1.0, 0.4, 1.0, 0.375, 0.745, 0.2545, 0.7221, 0.4, 1.0, 0.5, 1.0, 0.4955, 0.7221, 0.375, 0.745, 0.5, 1.0, 0.6, 1.0, 0.5891, 0.6621, 0.4955, 0.7221, 0.6, 1.0, 0.7, 1.0, 0.6391, 0.5879, 0.5891, 0.6621, 0.7, 1.0, 0.8, 1.0, 0.6455, 0.5279, 0.6391, 0.5879, 0.8, 1.0, 0.9, 1.0, 0.625, 0.505, 0.6455, 0.5279, 0.9, 1.0, 1.0, 1.0, 0.125, 0.745, 0.1045, 0.7221, 0.1089, 0.4442, 0.25, 0.49, 0.1045, 0.7221, 0.1109, 0.6621, 0.02175, 0.3242, 0.1089, 0.4442, 0.1109, 0.6621, 0.1609, 0.5879, 0.02175, 0.1758, 0.02175, 0.3242, 0.1609, 0.5879, 0.2545, 0.5279, 0.1089, 0.05584, 0.02175, 0.1758, 0.2545, 0.5279, 0.375, 0.505, 0.25, 0.01, 0.1089, 0.05584, 0.375, 0.505, 0.4955, 0.5279, 0.3911, 0.05584, 0.25, 0.01, 0.4955, 0.5279, 0.5891, 0.5879, 0.4783, 0.1758, 0.3911, 0.05584, 0.5891, 0.5879, 0.6391, 0.6621, 0.4783, 0.3242, 0.4783, 0.1758, 0.6391, 0.6621, 0.6455, 0.7221, 0.3911, 0.4442, 0.4783, 0.3242, 0.6455, 0.7221, 0.625, 0.745, 0.25, 0.49, 0.3911, 0.4442])
me_cylinder_017.materials.append(mat_material_002)
me_cylinder_017.update()
me_cylinder_018 = bpy.data.meshes.new('Cylinder.018')
me_cylinder_018.from_pydata([(0.5127, -0.02852, 0.03418), (0.3963, -0.1152, 0.1233), (0.5127, -0.122, 0.03418), (0.3963, -0.09502, 0.1233), (0.5186, -0.02852, 0.03431), (0.4035, -0.1152, 0.1308), (0.5186, -0.122, 0.03431), (0.4035, -0.09502, 0.1308), (0.5242, -0.02852, 0.03241), (0.5242, -0.122, 0.03241), (0.5288, -0.02852, 0.02872), (0.5288, -0.122, 0.02872), (0.5319, -0.02852, 0.02367), (0.4085, -0.09502, 0.1193), (0.5319, -0.122, 0.02367), (0.406, -0.09502, 0.1179), (0.533, -0.02852, 0.01788), (0.4012, -0.09502, 0.1201), (0.533, -0.122, 0.01788), (0.4097, -0.09502, 0.1218), (0.5321, -0.02852, 0.01204), (0.4033, -0.09502, 0.1182), (0.5321, -0.122, 0.01204), (0.4091, -0.09502, 0.1246), (0.5293, -0.02852, 0.006866), (0.4006, -0.09502, 0.1229), (0.5293, -0.122, 0.006866), (0.4043, -0.09502, 0.1268), (0.4071, -0.09502, 0.1265), (0.5248, -0.02852, 0.002973), (0.5248, -0.122, 0.002973), (0.4018, -0.09502, 0.1254), (0.5193, -0.02852, 0.0008323), (0.4085, -0.1152, 0.1193), (0.406, -0.1152, 0.1179), (0.5193, -0.122, 0.0008323), (0.4012, -0.1152, 0.1201), (0.5134, -0.02852, 0.0007027), (0.4097, -0.1152, 0.1218), (0.5134, -0.122, 0.0007027), (0.4033, -0.1152, 0.1182), (0.5078, -0.02852, 0.0026), (0.5078, -0.122, 0.0026), (0.4091, -0.1152, 0.1246), (0.5032, -0.02852, 0.006295), (0.4006, -0.1152, 0.1229), (0.5032, -0.122, 0.006295), (0.4043, -0.1152, 0.1268), (0.5002, -0.02852, 0.01134), (0.4071, -0.1152, 0.1265), (0.5002, -0.122, 0.01134), (0.4018, -0.1152, 0.1254), (0.499, -0.02852, 0.01713), (0.499, -0.122, 0.01713), (0.4999, -0.02852, 0.02297), (0.4999, -0.122, 0.02297), (0.5028, -0.02852, 0.02814), (0.5028, -0.122, 0.02814), (0.5072, -0.02852, 0.03204), (0.5072, -0.122, 0.03204), (0.5014, -0.09502, 0.02561), (0.5014, -0.1152, 0.02561), (0.5028, -0.09502, 0.02814), (0.5028, -0.1152, 0.02814), (0.5072, -0.09502, 0.03204), (0.5072, -0.1152, 0.03204), (0.509, -0.09502, 0.03273), (0.509, -0.1152, 0.03273), (0.5127, -0.09488, 0.03418), (0.5321, -0.09488, 0.01204), (0.5078, -0.09488, 0.0026), (0.5186, -0.09488, 0.03431), (0.5293, -0.09488, 0.006866), (0.5032, -0.09488, 0.006295), (0.5242, -0.09488, 0.03241), (0.5002, -0.09488, 0.01134), (0.5248, -0.09488, 0.002973), (0.5288, -0.09488, 0.02872), (0.5319, -0.09488, 0.02367), (0.499, -0.09488, 0.01713), (0.5193, -0.09488, 0.0008323), (0.4999, -0.09488, 0.02297), (0.533, -0.09488, 0.01788), (0.5134, -0.09488, 0.0007027), (0.5127, -0.1153, 0.03418), (0.5321, -0.1153, 0.01204), (0.5078, -0.1153, 0.0026), (0.5186, -0.1153, 0.03431), (0.5293, -0.1153, 0.006866), (0.5032, -0.1153, 0.006295), (0.5242, -0.1153, 0.03241), (0.5002, -0.1153, 0.01134), (0.5248, -0.1153, 0.002973), (0.5288, -0.1153, 0.02872), (0.5319, -0.1153, 0.02367), (0.499, -0.1153, 0.01713), (0.5193, -0.1153, 0.0008323), (0.4999, -0.1153, 0.02297), (0.533, -0.1153, 0.01788), (0.5134, -0.1153, 0.0007027)], [], [(84, 2, 6, 87), (87, 6, 9, 90), (90, 9, 11, 93), (93, 11, 14, 94), (94, 14, 18, 98), (98, 18, 22, 85), (85, 22, 26, 88), (88, 26, 30, 92), (92, 30, 35, 96), (96, 35, 39, 99), (99, 39, 42, 86), (86, 42, 46, 89), (89, 46, 50, 91), (91, 50, 53, 95), (95, 53, 55, 97), (56, 54, 81, 97, 55, 57, 63, 61, 60, 62), (46, 42, 39, 35, 30, 26, 22, 18, 14, 11, 9, 6, 2, 59, 57, 55, 53, 50), (58, 56, 62, 64), (63, 57, 59, 65), (65, 59, 2, 84, 68, 0, 58, 64, 66, 67), (58, 0, 4, 8, 10, 12, 16, 20, 24, 29, 32, 37, 41, 44, 48, 52, 54, 56), (61, 1, 3, 60), (31, 25, 3, 7, 27), (28, 27, 7, 66, 64, 62, 60, 3, 25, 17, 21, 15, 13, 19, 23), (66, 7, 5, 67), (51, 47, 5, 1, 45), (36, 45, 1, 61, 63, 65, 67, 5, 47, 49, 43, 38, 33, 34, 40), (7, 3, 1, 5), (47, 27, 28, 49), (49, 28, 23, 43), (43, 23, 19, 38), (38, 19, 13, 33), (13, 15, 34, 33), (15, 21, 40, 34), (21, 17, 36, 40), (17, 25, 45, 36), (25, 31, 51, 45), (51, 31, 27, 47), (52, 79, 81, 54), (48, 75, 79, 52), (44, 73, 75, 48), (41, 70, 73, 44), (37, 83, 70, 41), (32, 80, 83, 37), (29, 76, 80, 32), (24, 72, 76, 29), (20, 69, 72, 24), (16, 82, 69, 20), (12, 78, 82, 16), (10, 77, 78, 12), (8, 74, 77, 10), (4, 71, 74, 8), (0, 68, 71, 4), (79, 95, 97, 81), (75, 91, 95, 79), (73, 89, 91, 75), (70, 86, 89, 73), (83, 99, 86, 70), (80, 96, 99, 83), (76, 92, 96, 80), (72, 88, 92, 76), (69, 85, 88, 72), (82, 98, 85, 69), (78, 94, 98, 82), (77, 93, 94, 78), (74, 90, 93, 77), (71, 87, 90, 74), (68, 84, 87, 71)])
me_cylinder_018.polygons.foreach_set('use_smooth', [True] * 68)
me_cylinder_018.polygons.foreach_set('material_index', [0, 0, 0, 0, 0, 0, 0, 0, 0, 0, 0, 0, 0, 0, 0, 0, 0, 0, 0, 0, 0, 568, 568, 568, 568, 568, 568, 568, 568, 568, 568, 568, 568, 568, 568, 568, 568, 568, 0, 0, 0, 0, 0, 0, 0, 0, 0, 0, 0, 0, 0, 0, 0, 0, 0, 0, 0, 0, 0, 0, 0, 0, 0, 0, 0, 0, 0, 0])
_uv = me_cylinder_018.uv_layers.new(name='UVMap')
_uv.uv.foreach_set('vector', [1.0, 0.9645, 1.0, 1.0, 0.9444, 1.0, 0.9444, 0.9645, 0.9444, 0.9645, 0.9444, 1.0, 0.8889, 1.0, 0.8889, 0.9645, 0.8889, 0.9645, 0.8889, 1.0, 0.8333, 1.0, 0.8333, 0.9645, 0.8333, 0.9645, 0.8333, 1.0, 0.7778, 1.0, 0.7778, 0.9645, 0.7778, 0.9645, 0.7778, 1.0, 0.7222, 1.0, 0.7222, 0.9645, 0.7222, 0.9645, 0.7222, 1.0, 0.6667, 1.0, 0.6667, 0.9645, 0.6667, 0.9645, 0.6667, 1.0, 0.6111, 1.0, 0.6111, 0.9645, 0.6111, 0.9645, 0.6111, 1.0, 0.5556, 1.0, 0.5556, 0.9645, 0.5556, 0.9645, 0.5556, 1.0, 0.5, 1.0, 0.5, 0.9645, 0.5, 0.9645, 0.5, 1.0, 0.4444, 1.0, 0.4444, 0.9645, 0.4444, 0.9645, 0.4444, 1.0, 0.3889, 1.0, 0.3889, 0.9645, 0.3889, 0.9645, 0.3889, 1.0, 0.3333, 1.0, 0.3333, 0.9645, 0.3333, 0.9645, 0.3333, 1.0, 0.2778, 1.0, 0.2778, 0.9645, 0.2778, 0.9645, 0.2778, 1.0, 0.2222, 1.0, 0.2222, 0.9645, 0.2222, 0.9645, 0.2222, 1.0, 0.1667, 1.0, 0.1667, 0.9645, 0.1111, 0.5, 0.1667, 0.5, 0.1667, 0.855, 0.1667, 0.9645, 0.1667, 1.0, 0.1111, 1.0, 0.1111, 0.9667, 0.1383, 0.9667, 0.1383, 0.8679, 0.1111, 0.8679, 0.04215, 0.13, 0.09573, 0.06615, 0.1679, 0.02447, 0.25, 0.01, 0.3321, 0.02447, 0.4043, 0.06615, 0.4578, 0.13, 0.4864, 0.2083, 0.4864, 0.2917, 0.4578, 0.37, 0.4043, 0.4339, 0.3321, 0.4755, 0.25, 0.49, 0.1679, 0.4755, 0.09573, 0.4339, 0.04215, 0.37, 0.01365, 0.2917, 0.01365, 0.2083, 0.05556, 0.5, 0.1111, 0.5, 0.1111, 0.8679, 0.05556, 0.8679, 0.1111, 0.9667, 0.1111, 1.0, 0.05556, 1.0, 0.05556, 0.9667, 0.05556, 0.9667, 0.05556, 1.0, -1.863e-07, 1.0, -1.863e-07, 0.9645, -1.863e-07, 0.855, -1.863e-07, 0.5, 0.05556, 0.5, 0.05556, 0.8679, 0.03763, 0.8679, 0.03763, 0.9667, 0.6679, 0.4755, 0.75, 0.49, 0.8321, 0.4755, 0.9043, 0.4339, 0.9578, 0.37, 0.9864, 0.2917, 0.9864, 0.2083, 0.9578, 0.13, 0.9043, 0.06615, 0.8321, 0.02447, 0.75, 0.01, 0.6679, 0.02447, 0.5957, 0.06615, 0.5422, 0.13, 0.5136, 0.2083, 0.5136, 0.2917, 0.5422, 0.37, 0.5957, 0.4339, 0.4018, 0.0, 0.625, 0.0, 0.625, 0.25, 0.4018, 0.25, 0.6199, 0.3782, 0.6186, 0.3221, 0.625, 0.25, 0.625, 0.5, 0.625, 0.4986, 0.6154, 0.4705, 0.6187, 0.4349, 0.6186, 0.4355, 0.4006, 0.5, 0.4056, 0.5, 0.4192, 0.5, 0.4242, 0.5, 0.625, 0.25, 0.614, 0.25, 0.614, 0.25, 0.6096, 0.25, 0.6187, 0.4349, 0.6154, 0.4705, 0.6136, 0.5, 0.6136, 0.5, 0.4006, 0.5, 0.625, 0.5, 0.625, 0.75, 0.4006, 0.75, 0.6199, 0.8718, 0.6187, 0.8151, 0.625, 0.75, 0.625, 1.0, 0.625, 0.8783, 0.6152, 0.962, 0.6152, 0.962, 0.625, 1.0, 0.4018, 1.0, 0.397, 0.9983, 0.395, 0.8687, 0.3942, 0.8211, 0.6023, 1.0, 0.6025, 1.0, 0.5953, 1.0, 0.591, 1.0, 0.591, 1.0, 0.5953, 1.0, 0.6025, 1.0, 0.6096, 1.0, 0.625, 0.5, 0.875, 0.5, 0.875, 0.75, 0.625, 0.75, 1.0, 0.7499, 1.0, 0.5666, 0.9, 0.5666, 0.9, 0.7499, 0.9, 0.7499, 0.9, 0.5666, 0.8, 0.5666, 0.8, 0.7499, 0.8, 0.7499, 0.8, 0.7499, 0.8, 0.7499, 0.8, 0.7499, 0.7, 0.7499, 0.7, 0.5666, 0.6, 0.5666, 0.6, 0.7499, 0.6, 0.5666, 0.5, 0.5666, 0.5, 0.7499, 0.6, 0.7499, 0.5, 0.5666, 0.4, 0.5666, 0.4, 0.7499, 0.5, 0.7499, 0.4, 0.5666, 0.3, 0.5666, 0.3, 0.7499, 0.4, 0.7499, 0.3, 0.7499, 0.3, 0.5666, 0.3, 0.5666, 0.3, 0.7499, 0.2, 0.5666, 0.1, 0.5666, 0.1, 0.7499, 0.2, 0.7499, 0.1, 0.7499, 0.1, 0.5666, -7.451e-08, 0.5666, -7.451e-08, 0.7499, 0.2222, 0.5, 0.2222, 0.855, 0.1667, 0.855, 0.1667, 0.5, 0.2778, 0.5, 0.2778, 0.855, 0.2222, 0.855, 0.2222, 0.5, 0.3333, 0.5, 0.3333, 0.855, 0.2778, 0.855, 0.2778, 0.5, 0.3889, 0.5, 0.3889, 0.855, 0.3333, 0.855, 0.3333, 0.5, 0.4444, 0.5, 0.4444, 0.855, 0.3889, 0.855, 0.3889, 0.5, 0.5, 0.5, 0.5, 0.855, 0.4444, 0.855, 0.4444, 0.5, 0.5556, 0.5, 0.5556, 0.855, 0.5, 0.855, 0.5, 0.5, 0.6111, 0.5, 0.6111, 0.855, 0.5556, 0.855, 0.5556, 0.5, 0.6667, 0.5, 0.6667, 0.855, 0.6111, 0.855, 0.6111, 0.5, 0.7222, 0.5, 0.7222, 0.855, 0.6667, 0.855, 0.6667, 0.5, 0.7778, 0.5, 0.7778, 0.855, 0.7222, 0.855, 0.7222, 0.5, 0.8333, 0.5, 0.8333, 0.855, 0.7778, 0.855, 0.7778, 0.5, 0.8889, 0.5, 0.8889, 0.855, 0.8333, 0.855, 0.8333, 0.5, 0.9444, 0.5, 0.9444, 0.855, 0.8889, 0.855, 0.8889, 0.5, 1.0, 0.5, 1.0, 0.855, 0.9444, 0.855, 0.9444, 0.5, 0.2222, 0.855, 0.2222, 0.9645, 0.1667, 0.9645, 0.1667, 0.855, 0.2778, 0.855, 0.2778, 0.9645, 0.2222, 0.9645, 0.2222, 0.855, 0.3333, 0.855, 0.3333, 0.9645, 0.2778, 0.9645, 0.2778, 0.855, 0.3889, 0.855, 0.3889, 0.9645, 0.3333, 0.9645, 0.3333, 0.855, 0.4444, 0.855, 0.4444, 0.9645, 0.3889, 0.9645, 0.3889, 0.855, 0.5, 0.855, 0.5, 0.9645, 0.4444, 0.9645, 0.4444, 0.855, 0.5556, 0.855, 0.5556, 0.9645, 0.5, 0.9645, 0.5, 0.855, 0.6111, 0.855, 0.6111, 0.9645, 0.5556, 0.9645, 0.5556, 0.855, 0.6667, 0.855, 0.6667, 0.9645, 0.6111, 0.9645, 0.6111, 0.855, 0.7222, 0.855, 0.7222, 0.9645, 0.6667, 0.9645, 0.6667, 0.855, 0.7778, 0.855, 0.7778, 0.9645, 0.7222, 0.9645, 0.7222, 0.855, 0.8333, 0.855, 0.8333, 0.9645, 0.7778, 0.9645, 0.7778, 0.855, 0.8889, 0.855, 0.8889, 0.9645, 0.8333, 0.9645, 0.8333, 0.855, 0.9444, 0.855, 0.9444, 0.9645, 0.8889, 0.9645, 0.8889, 0.855, 1.0, 0.855, 1.0, 0.9645, 0.9444, 0.9645, 0.9444, 0.855])
me_cylinder_018.materials.append(mat_material_002)
me_cylinder_018.update()

# ---- objects
ob_showerhead = bpy.data.objects.new('Showerhead', me_cylinder_015)
ob_handle = bpy.data.objects.new('Handle', me_cylinder_017)
ob_pivotarm = bpy.data.objects.new('PivotArm', me_cylinder_018)

# ---- transforms, parenting, visibility, modifiers, constraints
ob_showerhead.location = (0.0, 0.0, 0.0)
ob_handle.location = (0.0, 0.0, 0.0)
ob_pivotarm.location = (0.0, 0.0, 0.0)
ob_pivotarm.material_slots[0].link = 'OBJECT'; ob_pivotarm.material_slots[0].material = None

# ---- collection membership
col_collection.objects.link(ob_showerhead)
col_collection.objects.link(ob_handle)
col_collection.objects.link(ob_pivotarm)

# ---- scene / render settings (as saved in the file)
scene.frame_start = 1; scene.frame_end = 250; scene.frame_set(1)
scene.render.engine = 'BLENDER_EEVEE_NEXT'
scene.cycles.sampling_pattern = 'TABULATED_SOBOL'
scene.cycles.use_light_tree = False
scene.view_settings.view_transform = 'Filmic'
bpy.context.view_layer.update()

# ---- added for rendering (the .blend has no active camera and no usable light): camera, sun
cam_auto = bpy.data.cameras.new('AutoCamera')
cam_auto.lens = 50.0
cam_auto.sensor_width = 36.0
cam_auto.clip_end = 1000.0
ob_auto_camera = bpy.data.objects.new('AutoCamera', cam_auto)
scene.collection.objects.link(ob_auto_camera)
ob_auto_camera.location = (1.69211, -1.83729, 0.796514)
ob_auto_camera.rotation_euler = (1.09748, -7.21219e-08, 0.694738)
scene.camera = ob_auto_camera
light_auto_sun = bpy.data.lights.new('AutoSun', 'SUN')
light_auto_sun.energy = 3.0
light_auto_sun.angle = 0.0523599
ob_auto_sun = bpy.data.objects.new('AutoSun', light_auto_sun)
scene.collection.objects.link(ob_auto_sun)
ob_auto_sun.rotation_euler = (0.872665, 0.174533, 0.523599)
bpy.context.view_layer.update()
